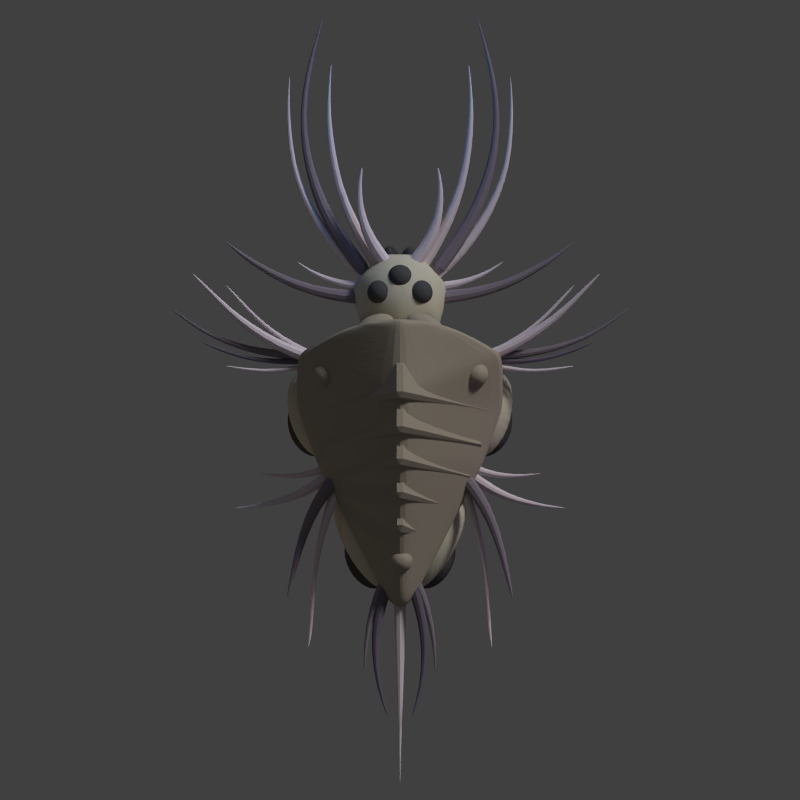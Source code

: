 # Source: archon2-1.blend  (saved by Blender 2.79.0; exported with 4.5.12 LTS)
import bpy
from mathutils import Matrix  # noqa: F401  (used for matrix-valued properties, if any)

bpy.ops.wm.read_factory_settings(use_empty=True)
scene = bpy.context.scene
scene.name = 'Scene'

# ---- collections
col_collection_1 = bpy.data.collections.new('Collection 1'); scene.collection.children.link(col_collection_1)

# ---- materials (node trees are filled in below, after node groups)
mat_material_003 = bpy.data.materials.new('Material.003')
mat_material_003.alpha_threshold = 0.0
mat_material_003.use_transparent_shadow = False
mat_material_003.diffuse_color = (0.1659, 0.14, 0.1902, 1.0)
mat_material_003.roughness = 0.5
mat_material_003.line_color = (0.0, 0.0, 0.0, 1.0)
mat_material_002 = bpy.data.materials.new('Material.002')
mat_material_002.alpha_threshold = 0.0
mat_material_002.use_transparent_shadow = False
mat_material_002.diffuse_color = (0.8, 0.694, 0.7599, 1.0)
mat_material_002.roughness = 0.5
mat_material_002.line_color = (0.0, 0.0, 0.0, 1.0)
mat_material_004 = bpy.data.materials.new('Material.004')
mat_material_004.alpha_threshold = 0.0
mat_material_004.use_transparent_shadow = False
mat_material_004.diffuse_color = (0.4109, 0.3562, 0.2795, 1.0)
mat_material_004.roughness = 0.5
mat_material_004.line_color = (0.0, 0.0, 0.0, 1.0)
mat_material_005 = bpy.data.materials.new('Material.005')
mat_material_005.alpha_threshold = 0.0
mat_material_005.use_transparent_shadow = False
mat_material_005.diffuse_color = (0.08714, 0.08714, 0.08714, 1.0)
mat_material_005.roughness = 0.5
mat_material_005.line_color = (0.0, 0.0, 0.0, 1.0)
mat_material = bpy.data.materials.new('Material')
mat_material.alpha_threshold = 0.0
mat_material.use_transparent_shadow = False
mat_material.diffuse_color = (0.6383, 0.5961, 0.4698, 1.0)
mat_material.roughness = 0.5
mat_material.line_color = (0.0, 0.0, 0.0, 1.0)
mat_material_001 = bpy.data.materials.new('Material.001')
mat_material_001.alpha_threshold = 0.0
mat_material_001.use_transparent_shadow = False
mat_material_001.diffuse_color = (0.2517, 0.2116, 0.2529, 1.0)
mat_material_001.roughness = 0.5
mat_material_001.line_color = (0.0, 0.0, 0.0, 1.0)

# ---- material node trees

# ---- world
world_world = bpy.data.worlds.new('World'); scene.world = world_world
world_world.color = (0.05088, 0.05088, 0.05088)
world_world.use_sun_shadow = False
world_world.sun_shadow_jitter_overblur = 0.0
world_world.cycles.sampling_method = 'NONE'
world_world.cycles.sample_map_resolution = 256

# ---- cameras
cam_camera = bpy.data.cameras.new('Camera')
cam_camera.type = 'ORTHO'
cam_camera.clip_end = 100.0
cam_camera.lens = 35.0
cam_camera.sensor_width = 32.0
cam_camera.sensor_height = 18.0
cam_camera.ortho_scale = 16.0
cam_camera.dof.focus_distance = 0.0
cam_camera.dof.aperture_fstop = 128.0

# ---- lights
light_point_003 = bpy.data.lights.new('Point.003', 'POINT')
light_point_003.color = (0.7737, 0.8303, 1.0)
light_point_003.transmission_factor = 0.0
light_point_003.energy = 70.0
light_point_003.shadow_buffer_clip_start = 0.5
light_point_003.shadow_soft_size = 0.1
light_point_003.shadow_maximum_resolution = 0.006
light_point_003.use_absolute_resolution = True
light_point_003.cycles.use_multiple_importance_sampling = False
light_point_002 = bpy.data.lights.new('Point.002', 'POINT')
light_point_002.color = (0.6921, 0.0, 1.0)
light_point_002.transmission_factor = 0.0
light_point_002.energy = 20.0
light_point_002.shadow_buffer_clip_start = 0.5
light_point_002.shadow_soft_size = 0.1
light_point_002.shadow_maximum_resolution = 0.006
light_point_002.use_absolute_resolution = True
light_point_002.cycles.use_multiple_importance_sampling = False
light_point_001 = bpy.data.lights.new('Point.001', 'POINT')
light_point_001.color = (0.0, 0.3452, 1.0)
light_point_001.transmission_factor = 0.0
light_point_001.energy = 100.0
light_point_001.shadow_buffer_clip_start = 0.5
light_point_001.shadow_soft_size = 0.1
light_point_001.shadow_maximum_resolution = 0.006
light_point_001.use_absolute_resolution = True
light_point_001.cycles.use_multiple_importance_sampling = False
light_point = bpy.data.lights.new('Point', 'POINT')
light_point.color = (1.0, 0.4909, 0.0)
light_point.transmission_factor = 0.0
light_point.shadow_buffer_clip_start = 0.5
light_point.shadow_soft_size = 0.1
light_point.shadow_maximum_resolution = 0.006
light_point.use_absolute_resolution = True
light_point.cycles.use_multiple_importance_sampling = False
light_sun = bpy.data.lights.new('Sun', 'SUN')
light_sun.transmission_factor = 0.0
light_sun.angle = 0.1993
light_sun.energy = 1.5
light_sun.shadow_buffer_clip_start = 0.5
light_sun.shadow_soft_size = 0.1
light_sun.shadow_cascade_max_distance = 1000.0
light_sun.cycles.use_multiple_importance_sampling = False

# ---- meshes
me_cylinder_016 = bpy.data.meshes.new('Cylinder.016')
me_cylinder_016.from_pydata([(1.204, -1.168, 0.1155), (0.9781, -1.119, 0.1155), (1.181, -1.275, 0.03568), (0.9551, -1.227, 0.03568), (1.19, -1.234, -0.09341), (0.9639, -1.186, -0.09341), (1.218, -1.101, -0.09341), (0.9924, -1.053, -0.09341), (1.227, -1.06, 0.03568), (1.001, -1.012, 0.03568), (1.694, -1.257, 0.1085), (1.684, -1.36, 0.03353), (1.688, -1.321, -0.08778), (1.7, -1.194, -0.08778), (1.704, -1.155, 0.03353), (2.21, -1.299, 0.08539), (2.21, -1.38, 0.02639), (2.21, -1.349, -0.06908), (2.209, -1.249, -0.06908), (2.209, -1.218, 0.02639), (2.698, -1.273, 0.06141), (2.707, -1.33, 0.01898), (2.704, -1.308, -0.04968), (2.692, -1.237, -0.04968), (2.688, -1.215, 0.01898), (3.121, -1.204, 0.04472), (3.131, -1.245, 0.01382), (3.127, -1.229, -0.03618), (3.115, -1.178, -0.03618), (3.111, -1.163, 0.01382), (3.571, -1.052, 0.04472), (3.588, -1.091, 0.01382), (3.581, -1.076, -0.03618), (3.561, -1.028, -0.03618), (3.554, -1.013, 0.01382), (3.942, -0.8918, 0.009779), (3.946, -0.9003, 0.003023), (3.945, -0.8971, -0.007907), (3.94, -0.8865, -0.007907), (3.939, -0.8832, 0.003023)], [], [(0, 1, 3, 2), (2, 3, 5, 4), (4, 5, 7, 6), (3, 1, 9, 7, 5), (8, 9, 1, 0), (6, 7, 9, 8), (8, 0, 10, 14), (14, 10, 15, 19), (6, 8, 14, 13), (4, 6, 13, 12), (2, 4, 12, 11), (0, 2, 11, 10), (19, 15, 20, 24), (13, 14, 19, 18), (12, 13, 18, 17), (11, 12, 17, 16), (10, 11, 16, 15), (24, 20, 25, 29), (18, 19, 24, 23), (17, 18, 23, 22), (16, 17, 22, 21), (15, 16, 21, 20), (29, 25, 30, 34), (23, 24, 29, 28), (22, 23, 28, 27), (21, 22, 27, 26), (20, 21, 26, 25), (34, 30, 35, 39), (28, 29, 34, 33), (27, 28, 33, 32), (26, 27, 32, 31), (25, 26, 31, 30), (35, 36, 37, 38, 39), (33, 34, 39, 38), (32, 33, 38, 37), (31, 32, 37, 36), (30, 31, 36, 35)])
me_cylinder_016.materials.append(mat_material_003)
me_cylinder_016.use_remesh_preserve_volume = False
me_cylinder_016.use_remesh_preserve_attributes = False
me_cylinder_016.use_mirror_vertex_groups = False
me_cylinder_016.update()
me_cylinder_015 = bpy.data.meshes.new('Cylinder.015')
me_cylinder_015.from_pydata([(-9.938e-09, -3.765, 0.1663), (-9.938e-09, -4.097, 0.1663), (0.1582, -3.765, 0.05139), (0.1582, -4.097, 0.05139), (0.09776, -3.765, -0.1346), (0.09776, -4.097, -0.1346), (-0.09776, -3.765, -0.1346), (-0.09776, -4.097, -0.1346), (-0.1582, -3.765, 0.05139), (-0.1582, -4.097, 0.05139), (-1.037e-08, -4.589, 0.1573), (0.1496, -4.589, 0.04861), (0.09246, -4.589, -0.1273), (-0.09246, -4.589, -0.1273), (-0.1496, -4.589, 0.04861), (-1.301e-08, -5.477, 0.1019), (0.09691, -5.477, 0.03149), (0.05989, -5.477, -0.08243), (-0.05989, -5.477, -0.08243), (-0.09691, -5.477, 0.03149), (-1.547e-08, -6.932, 0.02786), (0.02649, -6.932, 0.008608), (0.01637, -6.932, -0.02254), (-0.01637, -6.932, -0.02254), (-0.02649, -6.932, 0.008608), (-1.604e-08, -7.726, 0.0106), (0.01008, -7.726, 0.003281), (0.006228, -7.726, -0.008566), (-0.006228, -7.726, -0.008566), (-0.01008, -7.726, 0.003281)], [], [(0, 1, 3, 2), (2, 3, 5, 4), (4, 5, 7, 6), (1, 9, 14, 10), (8, 9, 1, 0), (6, 7, 9, 8), (0, 2, 4, 6, 8), (10, 14, 19, 15), (9, 7, 13, 14), (7, 5, 12, 13), (5, 3, 11, 12), (3, 1, 10, 11), (15, 19, 24, 20), (14, 13, 18, 19), (13, 12, 17, 18), (12, 11, 16, 17), (11, 10, 15, 16), (20, 24, 29, 25), (19, 18, 23, 24), (18, 17, 22, 23), (17, 16, 21, 22), (16, 15, 20, 21), (26, 25, 29, 28, 27), (24, 23, 28, 29), (23, 22, 27, 28), (22, 21, 26, 27), (21, 20, 25, 26)])
me_cylinder_015.materials.append(mat_material_002)
me_cylinder_015.use_remesh_preserve_volume = False
me_cylinder_015.use_remesh_preserve_attributes = False
me_cylinder_015.use_mirror_vertex_groups = False
me_cylinder_015.update()
me_cylinder_014 = bpy.data.meshes.new('Cylinder.014')
me_cylinder_014.from_pydata([(0.2222, -3.527, 0.1631), (0.3099, -3.841, 0.1631), (0.3716, -3.485, 0.0504), (0.4593, -3.799, 0.0504), (0.3145, -3.501, -0.1319), (0.4022, -3.815, -0.1319), (0.1299, -3.553, -0.1319), (0.2175, -3.867, -0.1319), (0.0728, -3.569, 0.0504), (0.1605, -3.883, 0.0504), (0.4611, -4.418, 0.1332), (0.5869, -4.403, 0.04116), (0.5388, -4.408, -0.1078), (0.3834, -4.428, -0.1078), (0.3354, -4.434, 0.04116), (0.5092, -5.008, 0.09715), (0.6012, -5.016, 0.03002), (0.5661, -5.013, -0.07859), (0.4523, -5.003, -0.07859), (0.4172, -4.999, 0.03002), (0.445, -5.717, 0.05266), (0.4926, -5.732, 0.01627), (0.4744, -5.726, -0.0426), (0.4156, -5.707, -0.0426), (0.3975, -5.701, 0.01627), (0.223, -6.389, 0.01933), (0.2405, -6.395, 0.005975), (0.2338, -6.392, -0.01564), (0.2123, -6.385, -0.01564), (0.2056, -6.383, 0.005975)], [], [(0, 1, 3, 2), (2, 3, 5, 4), (4, 5, 7, 6), (1, 9, 14, 10), (8, 9, 1, 0), (6, 7, 9, 8), (0, 2, 4, 6, 8), (10, 14, 19, 15), (9, 7, 13, 14), (7, 5, 12, 13), (5, 3, 11, 12), (3, 1, 10, 11), (15, 19, 24, 20), (14, 13, 18, 19), (13, 12, 17, 18), (12, 11, 16, 17), (11, 10, 15, 16), (20, 24, 29, 25), (19, 18, 23, 24), (18, 17, 22, 23), (17, 16, 21, 22), (16, 15, 20, 21), (26, 25, 29, 28, 27), (24, 23, 28, 29), (23, 22, 27, 28), (22, 21, 26, 27), (21, 20, 25, 26)])
me_cylinder_014.materials.append(mat_material_003)
me_cylinder_014.use_remesh_preserve_volume = False
me_cylinder_014.use_remesh_preserve_attributes = False
me_cylinder_014.use_mirror_vertex_groups = False
me_cylinder_014.update()
me_sphere_010 = bpy.data.meshes.new('Sphere.010')
me_sphere_010.from_pydata([(0.3306, -2.443, 1.127), (0.1944, -2.399, 1.075), (0.07132, -2.359, 0.9072), (0.1944, -2.399, 0.7392), (0.3306, -2.443, 0.6878), (0.4914, -2.495, 0.6697), (0.413, -2.395, 1.127), (0.3466, -2.31, 1.075), (0.3022, -2.253, 0.9981), (0.2866, -2.233, 0.9072), (0.3022, -2.253, 0.8163), (0.3466, -2.31, 0.7392), (0.413, -2.395, 0.6878), (0.4914, -2.495, 1.145), (0.5544, -2.422, 1.127), (0.6078, -2.36, 1.075), (0.6435, -2.319, 0.9981), (0.6561, -2.305, 0.9072), (0.6435, -2.319, 0.8163), (0.6078, -2.36, 0.7392), (0.5544, -2.422, 0.6878), (0.6484, -2.504, 1.127), (0.7814, -2.512, 1.075), (0.8703, -2.517, 0.9981), (0.9016, -2.519, 0.9072), (0.8703, -2.517, 0.8163), (0.7814, -2.512, 0.7392), (0.6484, -2.504, 0.6878), (0.6241, -2.579, 1.127), (0.7366, -2.651, 1.075), (0.8118, -2.698, 0.9981), (0.8382, -2.715, 0.9072), (0.8118, -2.698, 0.8163), (0.7366, -2.651, 0.7392), (0.6241, -2.579, 0.6878), (0.4999, -2.591, 1.127), (0.5071, -2.672, 1.075), (0.512, -2.726, 0.9981), (0.5137, -2.745, 0.9072), (0.512, -2.726, 0.8163), (0.5071, -2.672, 0.7392), (0.4999, -2.591, 0.6878), (0.3693, -2.53, 1.127), (0.2658, -2.56, 1.075), (0.1967, -2.58, 0.9981), (0.1724, -2.587, 0.9072), (0.1967, -2.58, 0.8163), (0.2658, -2.56, 0.7392), (0.3693, -2.53, 0.6878), (0.1033, -2.369, 0.9981), (0.1033, -2.369, 0.8163)], [], [(4, 3, 11, 12), (1, 0, 6, 7), (12, 11, 19, 20), (11, 10, 18, 19), (10, 9, 17, 18), (9, 8, 16, 17), (8, 7, 15, 16), (7, 6, 14, 15), (20, 19, 26, 27), (19, 18, 25, 26), (18, 17, 24, 25), (17, 16, 23, 24), (16, 15, 22, 23), (15, 14, 21, 22), (27, 26, 33, 34), (26, 25, 32, 33), (25, 24, 31, 32), (24, 23, 30, 31), (23, 22, 29, 30), (22, 21, 28, 29), (34, 33, 40, 41), (33, 32, 39, 40), (32, 31, 38, 39), (31, 30, 37, 38), (30, 29, 36, 37), (29, 28, 35, 36), (41, 40, 47, 48), (40, 39, 46, 47), (39, 38, 45, 46), (38, 37, 44, 45), (37, 36, 43, 44), (36, 35, 42, 43), (5, 4, 12), (3, 50, 10, 11), (50, 2, 9, 10), (2, 49, 8, 9), (49, 1, 7, 8), (0, 13, 6), (5, 12, 20), (6, 13, 14), (5, 20, 27), (14, 13, 21), (5, 27, 34), (21, 13, 28), (5, 34, 41), (28, 13, 35), (5, 41, 48), (35, 13, 42), (5, 48, 4), (48, 47, 3, 4), (47, 46, 50, 3), (46, 45, 2, 50), (45, 44, 49, 2), (44, 43, 1, 49), (43, 42, 0, 1), (42, 13, 0)])
me_sphere_010.materials.append(mat_material_004)
me_sphere_010.use_remesh_preserve_volume = False
me_sphere_010.use_remesh_preserve_attributes = False
me_sphere_010.use_mirror_vertex_groups = False
me_sphere_010.update()
me_sphere_009 = bpy.data.meshes.new('Sphere.009')
me_sphere_009.from_pydata([(-0.03183, 0.6657, 2.247), (-0.3259, 0.8028, 2.03), (-0.5913, 0.9266, 1.323), (-0.3259, 0.8028, 0.6159), (-0.03183, 0.6657, 0.3991), (0.315, 0.504, 0.323), (0.1708, 0.7594, 2.247), (0.04859, 0.9759, 2.03), (-0.03308, 1.121, 1.706), (-0.06175, 1.171, 1.323), (-0.03308, 1.121, 0.9403), (0.04859, 0.9759, 0.6159), (0.1708, 0.7594, 0.3991), (0.315, 0.504, 2.323), (0.482, 0.6607, 2.247), (0.6237, 0.7936, 2.03), (0.7183, 0.8824, 1.706), (0.7515, 0.9136, 1.323), (0.7183, 0.8824, 0.9403), (0.6237, 0.7936, 0.6159), (0.482, 0.6607, 0.3991), (0.6675, 0.444, 2.247), (0.9663, 0.3932, 2.03), (1.166, 0.3593, 1.706), (1.236, 0.3474, 1.323), (1.166, 0.3593, 0.9403), (0.9663, 0.3932, 0.6159), (0.6675, 0.444, 0.3991), (0.5875, 0.2725, 2.247), (0.8185, 0.07627, 2.03), (0.9728, -0.05486, 1.706), (1.027, -0.1009, 1.323), (0.9728, -0.05486, 0.9403), (0.8185, 0.07627, 0.6159), (0.5875, 0.2725, 0.3991), (0.3023, 0.2753, 2.247), (0.2915, 0.08139, 2.03), (0.2844, -0.04816, 1.706), (0.2818, -0.09365, 1.323), (0.2844, -0.04816, 0.9403), (0.2915, 0.08139, 0.6159), (0.3023, 0.2753, 0.3991), (0.02668, 0.4503, 2.247), (-0.2177, 0.4047, 2.03), (-0.3811, 0.3743, 1.706), (-0.4384, 0.3636, 1.323), (-0.3811, 0.3743, 0.9403), (-0.2177, 0.4047, 0.6159), (0.02668, 0.4503, 0.3991), (-0.5223, 0.8944, 1.706), (-0.5223, 0.8944, 0.9403)], [], [(4, 3, 11, 12), (1, 0, 6, 7), (12, 11, 19, 20), (11, 10, 18, 19), (10, 9, 17, 18), (9, 8, 16, 17), (8, 7, 15, 16), (7, 6, 14, 15), (20, 19, 26, 27), (19, 18, 25, 26), (18, 17, 24, 25), (17, 16, 23, 24), (16, 15, 22, 23), (15, 14, 21, 22), (27, 26, 33, 34), (26, 25, 32, 33), (25, 24, 31, 32), (24, 23, 30, 31), (23, 22, 29, 30), (22, 21, 28, 29), (34, 33, 40, 41), (33, 32, 39, 40), (32, 31, 38, 39), (31, 30, 37, 38), (30, 29, 36, 37), (29, 28, 35, 36), (41, 40, 47, 48), (40, 39, 46, 47), (39, 38, 45, 46), (38, 37, 44, 45), (37, 36, 43, 44), (36, 35, 42, 43), (5, 4, 12), (3, 50, 10, 11), (50, 2, 9, 10), (2, 49, 8, 9), (49, 1, 7, 8), (0, 13, 6), (5, 12, 20), (6, 13, 14), (5, 20, 27), (14, 13, 21), (5, 27, 34), (21, 13, 28), (5, 34, 41), (28, 13, 35), (5, 41, 48), (35, 13, 42), (5, 48, 4), (48, 47, 3, 4), (47, 46, 50, 3), (46, 45, 2, 50), (45, 44, 49, 2), (44, 43, 1, 49), (43, 42, 0, 1), (42, 13, 0)])
me_sphere_009.polygons.foreach_set('use_smooth', [True] * 56)
me_sphere_009.materials.append(mat_material_005)
me_sphere_009.use_remesh_preserve_volume = False
me_sphere_009.use_remesh_preserve_attributes = False
me_sphere_009.use_mirror_vertex_groups = False
me_sphere_009.update()
me_sphere_008 = bpy.data.meshes.new('Sphere.008')
me_sphere_008.from_pydata([(0.5623, 5.04, 2.247), (0.2379, 5.04, 2.03), (-0.05501, 5.04, 1.323), (0.2379, 5.04, 0.6159), (0.5623, 5.04, 0.3991), (0.945, 5.04, 0.323), (0.7064, 5.339, 2.247), (0.5041, 5.593, 2.03), (0.369, 5.762, 1.706), (0.3215, 5.822, 1.323), (0.369, 5.762, 0.9403), (0.5041, 5.593, 0.6159), (0.7064, 5.339, 0.3991), (0.945, 5.04, 2.323), (1.03, 5.413, 2.247), (1.102, 5.729, 2.03), (1.151, 5.941, 1.706), (1.168, 6.015, 1.323), (1.151, 5.941, 0.9403), (1.102, 5.729, 0.6159), (1.03, 5.413, 0.3991), (1.29, 5.206, 2.247), (1.582, 5.347, 2.03), (1.777, 5.441, 1.706), (1.846, 5.474, 1.323), (1.777, 5.441, 0.9403), (1.582, 5.347, 0.6159), (1.29, 5.206, 0.3991), (1.29, 4.874, 2.247), (1.582, 4.733, 2.03), (1.777, 4.639, 1.706), (1.846, 4.606, 1.323), (1.777, 4.639, 0.9403), (1.582, 4.733, 0.6159), (1.29, 4.874, 0.3991), (1.03, 4.667, 2.247), (1.102, 4.351, 2.03), (1.151, 4.139, 1.706), (1.168, 4.065, 1.323), (1.151, 4.139, 0.9403), (1.102, 4.351, 0.6159), (1.03, 4.667, 0.3991), (0.7064, 4.741, 2.247), (0.5041, 4.487, 2.03), (0.369, 4.318, 1.706), (0.3215, 4.258, 1.323), (0.369, 4.318, 0.9403), (0.5041, 4.487, 0.6159), (0.7064, 4.741, 0.3991), (0.02111, 5.04, 1.706), (0.02111, 5.04, 0.9403)], [], [(4, 3, 11, 12), (1, 0, 6, 7), (12, 11, 19, 20), (11, 10, 18, 19), (10, 9, 17, 18), (9, 8, 16, 17), (8, 7, 15, 16), (7, 6, 14, 15), (20, 19, 26, 27), (19, 18, 25, 26), (18, 17, 24, 25), (17, 16, 23, 24), (16, 15, 22, 23), (15, 14, 21, 22), (27, 26, 33, 34), (26, 25, 32, 33), (25, 24, 31, 32), (24, 23, 30, 31), (23, 22, 29, 30), (22, 21, 28, 29), (34, 33, 40, 41), (33, 32, 39, 40), (32, 31, 38, 39), (31, 30, 37, 38), (30, 29, 36, 37), (29, 28, 35, 36), (41, 40, 47, 48), (40, 39, 46, 47), (39, 38, 45, 46), (38, 37, 44, 45), (37, 36, 43, 44), (36, 35, 42, 43), (5, 4, 12), (3, 50, 10, 11), (50, 2, 9, 10), (2, 49, 8, 9), (49, 1, 7, 8), (0, 13, 6), (5, 12, 20), (6, 13, 14), (5, 20, 27), (14, 13, 21), (5, 27, 34), (21, 13, 28), (5, 34, 41), (28, 13, 35), (5, 41, 48), (35, 13, 42), (5, 48, 4), (48, 47, 3, 4), (47, 46, 50, 3), (46, 45, 2, 50), (45, 44, 49, 2), (44, 43, 1, 49), (43, 42, 0, 1), (42, 13, 0)])
me_sphere_008.polygons.foreach_set('use_smooth', [True] * 56)
me_sphere_008.materials.append(mat_material_004)
me_sphere_008.use_remesh_preserve_volume = False
me_sphere_008.use_remesh_preserve_attributes = False
me_sphere_008.use_mirror_vertex_groups = False
me_sphere_008.update()
me_sphere_007 = bpy.data.meshes.new('Sphere.007')
me_sphere_007.from_pydata([(-0.3827, 0.0, 0.9239), (-0.7071, 0.0, 0.7071), (-1.0, 0.0, -4.371e-08), (-0.7071, 0.0, -0.7071), (-0.3827, 0.0, -0.9239), (-1.51e-07, 0.0, -1.0), (-0.2386, 0.2992, 0.9239), (-0.4409, 0.5528, 0.7071), (-0.576, 0.7223, 0.3827), (-0.6235, 0.7818, -4.371e-08), (-0.576, 0.7223, -0.3827), (-0.4409, 0.5528, -0.7071), (-0.2386, 0.2992, -0.9239), (-1.846e-07, -1.472e-07, 1.0), (0.08515, 0.3731, 0.9239), (0.1573, 0.6894, 0.7071), (0.2056, 0.9007, 0.3827), (0.2225, 0.9749, -4.371e-08), (0.2056, 0.9007, -0.3827), (0.1573, 0.6894, -0.7071), (0.08515, 0.3731, -0.9239), (0.3448, 0.166, 0.9239), (0.6371, 0.3068, 0.7071), (0.8324, 0.4009, 0.3827), (0.901, 0.4339, -4.371e-08), (0.8324, 0.4009, -0.3827), (0.6371, 0.3068, -0.7071), (0.3448, 0.166, -0.9239), (0.3448, -0.166, 0.9239), (0.6371, -0.3068, 0.7071), (0.8324, -0.4009, 0.3827), (0.901, -0.4339, -4.371e-08), (0.8324, -0.4009, -0.3827), (0.6371, -0.3068, -0.7071), (0.3448, -0.166, -0.9239), (0.08515, -0.3731, 0.9239), (0.1573, -0.6894, 0.7071), (0.2056, -0.9007, 0.3827), (0.2225, -0.9749, -4.371e-08), (0.2056, -0.9007, -0.3827), (0.1573, -0.6894, -0.7071), (0.08515, -0.3731, -0.9239), (-0.2386, -0.2992, 0.9239), (-0.4409, -0.5528, 0.7071), (-0.576, -0.7223, 0.3827), (-0.6235, -0.7818, -4.371e-08), (-0.576, -0.7223, -0.3827), (-0.4409, -0.5528, -0.7071), (-0.2386, -0.2992, -0.9239), (-0.9239, 3.096e-08, 0.3827), (-0.9239, 3.096e-08, -0.3827)], [], [(4, 3, 11, 12), (1, 0, 6, 7), (12, 11, 19, 20), (11, 10, 18, 19), (10, 9, 17, 18), (9, 8, 16, 17), (8, 7, 15, 16), (7, 6, 14, 15), (20, 19, 26, 27), (19, 18, 25, 26), (18, 17, 24, 25), (17, 16, 23, 24), (16, 15, 22, 23), (15, 14, 21, 22), (27, 26, 33, 34), (26, 25, 32, 33), (25, 24, 31, 32), (24, 23, 30, 31), (23, 22, 29, 30), (22, 21, 28, 29), (34, 33, 40, 41), (33, 32, 39, 40), (32, 31, 38, 39), (31, 30, 37, 38), (30, 29, 36, 37), (29, 28, 35, 36), (41, 40, 47, 48), (40, 39, 46, 47), (39, 38, 45, 46), (38, 37, 44, 45), (37, 36, 43, 44), (36, 35, 42, 43), (5, 4, 12), (3, 50, 10, 11), (50, 2, 9, 10), (2, 49, 8, 9), (49, 1, 7, 8), (0, 13, 6), (5, 12, 20), (6, 13, 14), (5, 20, 27), (14, 13, 21), (5, 27, 34), (21, 13, 28), (5, 34, 41), (28, 13, 35), (5, 41, 48), (35, 13, 42), (5, 48, 4), (48, 47, 3, 4), (47, 46, 50, 3), (46, 45, 2, 50), (45, 44, 49, 2), (44, 43, 1, 49), (43, 42, 0, 1), (42, 13, 0)])
me_sphere_007.polygons.foreach_set('use_smooth', [True] * 56)
me_sphere_007.materials.append(mat_material_004)
me_sphere_007.use_remesh_preserve_volume = False
me_sphere_007.use_remesh_preserve_attributes = False
me_sphere_007.use_mirror_vertex_groups = False
me_sphere_007.update()
me_sphere_006 = bpy.data.meshes.new('Sphere.006')
me_sphere_006.from_pydata([(1.837, -2.241, -0.1467), (1.904, -2.01, -0.2675), (1.965, -1.802, -0.6615), (1.904, -2.01, -1.055), (1.837, -2.241, -1.176), (1.758, -2.514, -1.219), (1.968, -2.387, -0.1467), (2.147, -2.279, -0.2675), (2.266, -2.207, -0.4483), (2.308, -2.182, -0.6615), (2.266, -2.207, -0.8747), (2.147, -2.279, -1.055), (1.968, -2.387, -1.176), (1.758, -2.514, -0.1043), (1.941, -2.628, -0.1467), (2.096, -2.724, -0.2675), (2.2, -2.789, -0.4483), (2.236, -2.811, -0.6615), (2.2, -2.789, -0.8747), (2.096, -2.724, -1.055), (1.941, -2.628, -1.176), (1.776, -2.783, -0.1467), (1.791, -3.011, -0.2675), (1.801, -3.163, -0.4483), (1.805, -3.217, -0.6615), (1.801, -3.163, -0.8747), (1.791, -3.011, -1.055), (1.776, -2.783, -1.176), (1.597, -2.735, -0.1467), (1.461, -2.923, -0.2675), (1.369, -3.049, -0.4483), (1.337, -3.093, -0.6615), (1.369, -3.049, -0.8747), (1.461, -2.923, -1.055), (1.597, -2.735, -1.176), (1.539, -2.521, -0.1467), (1.354, -2.527, -0.2675), (1.23, -2.531, -0.4483), (1.187, -2.533, -0.6615), (1.23, -2.531, -0.8747), (1.354, -2.527, -1.055), (1.539, -2.521, -1.176), (1.646, -2.301, -0.1467), (1.551, -2.121, -0.2675), (1.488, -2.0, -0.4483), (1.466, -1.958, -0.6615), (1.488, -2.0, -0.8747), (1.551, -2.121, -1.055), (1.646, -2.301, -1.176), (1.949, -1.856, -0.4483), (1.949, -1.856, -0.8747), (0.8028, -5.003, -0.2462), (0.9065, -4.807, -0.3437), (1.0, -4.629, -0.6615), (0.9065, -4.807, -0.9793), (0.8028, -5.003, -1.077), (0.6804, -5.235, -1.111), (0.8742, -5.145, -0.2462), (1.038, -5.069, -0.3437), (1.148, -5.017, -0.4895), (1.187, -5.0, -0.6615), (1.148, -5.017, -0.8335), (1.038, -5.069, -0.9793), (0.8742, -5.145, -1.077), (0.6804, -5.235, -0.212), (0.7997, -5.355, -0.2462), (0.9008, -5.456, -0.3437), (0.9684, -5.523, -0.4895), (0.9921, -5.547, -0.6615), (0.9684, -5.523, -0.8335), (0.9008, -5.456, -0.9793), (0.7997, -5.355, -1.077), (0.6353, -5.474, -0.2462), (0.5971, -5.677, -0.3437), (0.5716, -5.812, -0.4895), (0.5627, -5.86, -0.6615), (0.5716, -5.812, -0.8335), (0.5971, -5.677, -0.9793), (0.6353, -5.474, -1.077), (0.5049, -5.414, -0.2462), (0.3562, -5.565, -0.3437), (0.2568, -5.667, -0.4895), (0.2219, -5.702, -0.6615), (0.2568, -5.667, -0.8335), (0.3562, -5.565, -0.9793), (0.5049, -5.414, -1.077), (0.5066, -5.219, -0.2462), (0.3593, -5.205, -0.3437), (0.2609, -5.196, -0.4895), (0.2264, -5.193, -0.6615), (0.2609, -5.196, -0.8335), (0.3593, -5.205, -0.9793), (0.5066, -5.219, -1.077), (0.6392, -5.036, -0.2462), (0.6043, -4.868, -0.3437), (0.5809, -4.755, -0.4895), (0.5727, -4.715, -0.6615), (0.5809, -4.755, -0.8335), (0.6043, -4.868, -0.9793), (0.6392, -5.036, -1.077), (0.9758, -4.676, -0.4895), (0.9758, -4.676, -0.8335)], [], [(4, 3, 11, 12), (1, 0, 6, 7), (12, 11, 19, 20), (11, 10, 18, 19), (10, 9, 17, 18), (9, 8, 16, 17), (8, 7, 15, 16), (7, 6, 14, 15), (20, 19, 26, 27), (19, 18, 25, 26), (18, 17, 24, 25), (17, 16, 23, 24), (16, 15, 22, 23), (15, 14, 21, 22), (27, 26, 33, 34), (26, 25, 32, 33), (25, 24, 31, 32), (24, 23, 30, 31), (23, 22, 29, 30), (22, 21, 28, 29), (34, 33, 40, 41), (33, 32, 39, 40), (32, 31, 38, 39), (31, 30, 37, 38), (30, 29, 36, 37), (29, 28, 35, 36), (41, 40, 47, 48), (40, 39, 46, 47), (39, 38, 45, 46), (38, 37, 44, 45), (37, 36, 43, 44), (36, 35, 42, 43), (5, 4, 12), (3, 50, 10, 11), (50, 2, 9, 10), (2, 49, 8, 9), (49, 1, 7, 8), (0, 13, 6), (5, 12, 20), (6, 13, 14), (5, 20, 27), (14, 13, 21), (5, 27, 34), (21, 13, 28), (5, 34, 41), (28, 13, 35), (5, 41, 48), (35, 13, 42), (5, 48, 4), (48, 47, 3, 4), (47, 46, 50, 3), (46, 45, 2, 50), (45, 44, 49, 2), (44, 43, 1, 49), (43, 42, 0, 1), (42, 13, 0), (55, 54, 62, 63), (52, 51, 57, 58), (63, 62, 70, 71), (62, 61, 69, 70), (61, 60, 68, 69), (60, 59, 67, 68), (59, 58, 66, 67), (58, 57, 65, 66), (71, 70, 77, 78), (70, 69, 76, 77), (69, 68, 75, 76), (68, 67, 74, 75), (67, 66, 73, 74), (66, 65, 72, 73), (78, 77, 84, 85), (77, 76, 83, 84), (76, 75, 82, 83), (75, 74, 81, 82), (74, 73, 80, 81), (73, 72, 79, 80), (85, 84, 91, 92), (84, 83, 90, 91), (83, 82, 89, 90), (82, 81, 88, 89), (81, 80, 87, 88), (80, 79, 86, 87), (92, 91, 98, 99), (91, 90, 97, 98), (90, 89, 96, 97), (89, 88, 95, 96), (88, 87, 94, 95), (87, 86, 93, 94), (56, 55, 63), (54, 101, 61, 62), (101, 53, 60, 61), (53, 100, 59, 60), (100, 52, 58, 59), (51, 64, 57), (56, 63, 71), (57, 64, 65), (56, 71, 78), (65, 64, 72), (56, 78, 85), (72, 64, 79), (56, 85, 92), (79, 64, 86), (56, 92, 99), (86, 64, 93), (56, 99, 55), (99, 98, 54, 55), (98, 97, 101, 54), (97, 96, 53, 101), (96, 95, 100, 53), (95, 94, 52, 100), (94, 93, 51, 52), (93, 64, 51)])
me_sphere_006.materials.append(mat_material_005)
me_sphere_006.use_remesh_preserve_volume = False
me_sphere_006.use_remesh_preserve_attributes = False
me_sphere_006.use_mirror_vertex_groups = False
me_sphere_006.update()
me_sphere_005 = bpy.data.meshes.new('Sphere.005')
me_sphere_005.from_pydata([(1.847, -1.906, -0.1467), (1.939, -1.582, -0.2675), (2.022, -1.291, -0.6615), (1.939, -1.582, -1.055), (1.847, -1.906, -1.176), (1.739, -2.287, -1.219), (1.967, -2.095, -0.1467), (2.16, -1.932, -0.2675), (2.289, -1.823, -0.4483), (2.335, -1.785, -0.6615), (2.289, -1.823, -0.8747), (2.16, -1.932, -1.055), (1.967, -2.095, -1.176), (1.739, -2.287, -0.1043), (1.915, -2.429, -0.1467), (2.064, -2.549, -0.2675), (2.163, -2.629, -0.4483), (2.198, -2.657, -0.6615), (2.163, -2.629, -0.8747), (2.064, -2.549, -1.055), (1.915, -2.429, -1.176), (1.73, -2.656, -0.1467), (1.723, -2.968, -0.2675), (1.718, -3.177, -0.4483), (1.716, -3.251, -0.6615), (1.718, -3.177, -0.8747), (1.723, -2.968, -1.055), (1.73, -2.656, -1.176), (1.552, -2.605, -0.1467), (1.394, -2.875, -0.2675), (1.288, -3.055, -0.4483), (1.251, -3.118, -0.6615), (1.288, -3.055, -0.8747), (1.394, -2.875, -1.055), (1.552, -2.605, -1.176), (1.515, -2.315, -0.1467), (1.325, -2.338, -0.2675), (1.198, -2.354, -0.4483), (1.153, -2.36, -0.6615), (1.198, -2.354, -0.8747), (1.325, -2.338, -1.055), (1.515, -2.315, -1.176), (1.646, -2.004, -0.1467), (1.568, -1.763, -0.2675), (1.515, -1.603, -0.4483), (1.497, -1.547, -0.6615), (1.515, -1.603, -0.8747), (1.568, -1.763, -1.055), (1.646, -2.004, -1.176), (2.001, -1.367, -0.4483), (2.001, -1.367, -0.8747), (0.9752, -4.425, -0.05348), (1.161, -4.074, -0.1961), (1.329, -3.757, -0.6615), (1.161, -4.074, -1.127), (0.9752, -4.425, -1.27), (0.756, -4.838, -1.32), (1.005, -4.64, -0.05348), (1.216, -4.472, -0.1961), (1.357, -4.36, -0.4096), (1.407, -4.32, -0.6615), (1.357, -4.36, -0.9133), (1.216, -4.472, -1.127), (1.005, -4.64, -1.27), (0.756, -4.838, -0.003383), (0.8473, -5.005, -0.05348), (0.9248, -5.146, -0.1961), (0.9765, -5.24, -0.4096), (0.9947, -5.273, -0.6615), (0.9765, -5.24, -0.9133), (0.9248, -5.146, -1.127), (0.8473, -5.005, -1.27), (0.6208, -5.244, -0.05348), (0.5063, -5.588, -0.1961), (0.4297, -5.818, -0.4096), (0.4028, -5.899, -0.6615), (0.4297, -5.818, -0.9133), (0.5063, -5.588, -1.127), (0.6208, -5.244, -1.27), (0.4961, -5.178, -0.05348), (0.2758, -5.466, -0.1961), (0.1286, -5.658, -0.4096), (0.07688, -5.726, -0.6615), (0.1286, -5.658, -0.9133), (0.2758, -5.466, -1.127), (0.4961, -5.178, -1.27), (0.5671, -4.856, -0.05348), (0.4069, -4.871, -0.1961), (0.2999, -4.881, -0.4096), (0.2623, -4.885, -0.6615), (0.2999, -4.881, -0.9133), (0.4069, -4.871, -1.127), (0.5671, -4.856, -1.27), (0.7803, -4.521, -0.05348), (0.8009, -4.252, -0.1961), (0.8147, -4.072, -0.4096), (0.8195, -4.009, -0.6615), (0.8147, -4.072, -0.9133), (0.8009, -4.252, -1.127), (0.7803, -4.521, -1.27), (1.285, -3.84, -0.4096), (1.285, -3.84, -0.9133)], [], [(4, 3, 11, 12), (1, 0, 6, 7), (12, 11, 19, 20), (11, 10, 18, 19), (10, 9, 17, 18), (9, 8, 16, 17), (8, 7, 15, 16), (7, 6, 14, 15), (20, 19, 26, 27), (19, 18, 25, 26), (18, 17, 24, 25), (17, 16, 23, 24), (16, 15, 22, 23), (15, 14, 21, 22), (27, 26, 33, 34), (26, 25, 32, 33), (25, 24, 31, 32), (24, 23, 30, 31), (23, 22, 29, 30), (22, 21, 28, 29), (34, 33, 40, 41), (33, 32, 39, 40), (32, 31, 38, 39), (31, 30, 37, 38), (30, 29, 36, 37), (29, 28, 35, 36), (41, 40, 47, 48), (40, 39, 46, 47), (39, 38, 45, 46), (38, 37, 44, 45), (37, 36, 43, 44), (36, 35, 42, 43), (5, 4, 12), (3, 50, 10, 11), (50, 2, 9, 10), (2, 49, 8, 9), (49, 1, 7, 8), (0, 13, 6), (5, 12, 20), (6, 13, 14), (5, 20, 27), (14, 13, 21), (5, 27, 34), (21, 13, 28), (5, 34, 41), (28, 13, 35), (5, 41, 48), (35, 13, 42), (5, 48, 4), (48, 47, 3, 4), (47, 46, 50, 3), (46, 45, 2, 50), (45, 44, 49, 2), (44, 43, 1, 49), (43, 42, 0, 1), (42, 13, 0), (55, 54, 62, 63), (52, 51, 57, 58), (63, 62, 70, 71), (62, 61, 69, 70), (61, 60, 68, 69), (60, 59, 67, 68), (59, 58, 66, 67), (58, 57, 65, 66), (71, 70, 77, 78), (70, 69, 76, 77), (69, 68, 75, 76), (68, 67, 74, 75), (67, 66, 73, 74), (66, 65, 72, 73), (78, 77, 84, 85), (77, 76, 83, 84), (76, 75, 82, 83), (75, 74, 81, 82), (74, 73, 80, 81), (73, 72, 79, 80), (85, 84, 91, 92), (84, 83, 90, 91), (83, 82, 89, 90), (82, 81, 88, 89), (81, 80, 87, 88), (80, 79, 86, 87), (92, 91, 98, 99), (91, 90, 97, 98), (90, 89, 96, 97), (89, 88, 95, 96), (88, 87, 94, 95), (87, 86, 93, 94), (56, 55, 63), (54, 101, 61, 62), (101, 53, 60, 61), (53, 100, 59, 60), (100, 52, 58, 59), (51, 64, 57), (56, 63, 71), (57, 64, 65), (56, 71, 78), (65, 64, 72), (56, 78, 85), (72, 64, 79), (56, 85, 92), (79, 64, 86), (56, 92, 99), (86, 64, 93), (56, 99, 55), (99, 98, 54, 55), (98, 97, 101, 54), (97, 96, 53, 101), (96, 95, 100, 53), (95, 94, 52, 100), (94, 93, 51, 52), (93, 64, 51)])
me_sphere_005.materials.append(mat_material)
me_sphere_005.use_remesh_preserve_volume = False
me_sphere_005.use_remesh_preserve_attributes = False
me_sphere_005.use_mirror_vertex_groups = False
me_sphere_005.update()
me_cylinder_008 = bpy.data.meshes.new('Cylinder.008')
me_cylinder_008.from_pydata([(1.921, -0.9588, 0.1742), (1.595, -1.082, 0.1742), (1.979, -1.114, 0.05383), (1.654, -1.237, 0.05383), (1.957, -1.055, -0.1409), (1.631, -1.178, -0.1409), (1.884, -0.8631, -0.1409), (1.558, -0.9867, -0.1409), (1.862, -0.8039, 0.05383), (1.536, -0.9275, 0.05383), (2.514, -0.7335, 0.1497), (2.586, -0.8564, 0.04627), (2.559, -0.8095, -0.1211), (2.47, -0.6575, -0.1211), (2.442, -0.6105, 0.04627), (3.138, -0.339, 0.1307), (3.218, -0.4343, 0.0404), (3.187, -0.3979, -0.1058), (3.088, -0.28, -0.1058), (3.058, -0.2436, 0.0404), (3.574, 0.02565, 0.08613), (3.626, -0.03718, 0.02662), (3.606, -0.01318, -0.06968), (3.541, 0.06449, -0.06968), (3.521, 0.08849, 0.02662), (4.002, 0.4662, 0.06135), (4.041, 0.4261, 0.02147), (4.028, 0.4413, -0.04421), (3.98, 0.4909, -0.04492), (3.964, 0.5063, 0.02032), (4.391, 0.8716, 0.03272), (4.405, 0.8622, 0.02105), (4.4, 0.8658, 0.001772), (4.383, 0.8774, 0.00153), (4.378, 0.881, 0.02066)], [], [(0, 1, 3, 2), (2, 3, 5, 4), (4, 5, 7, 6), (3, 1, 9, 7, 5), (8, 9, 1, 0), (6, 7, 9, 8), (8, 0, 10, 14), (14, 10, 15, 19), (6, 8, 14, 13), (4, 6, 13, 12), (2, 4, 12, 11), (0, 2, 11, 10), (19, 15, 20, 24), (13, 14, 19, 18), (12, 13, 18, 17), (11, 12, 17, 16), (10, 11, 16, 15), (24, 20, 25, 29), (18, 19, 24, 23), (17, 18, 23, 22), (16, 17, 22, 21), (15, 16, 21, 20), (29, 25, 30, 34), (23, 24, 29, 28), (22, 23, 28, 27), (21, 22, 27, 26), (20, 21, 26, 25), (30, 31, 32, 33, 34), (28, 29, 34, 33), (27, 28, 33, 32), (26, 27, 32, 31), (25, 26, 31, 30)])
me_cylinder_008.materials.append(mat_material_002)
me_cylinder_008.use_remesh_preserve_volume = False
me_cylinder_008.use_remesh_preserve_attributes = False
me_cylinder_008.use_mirror_vertex_groups = False
me_cylinder_008.update()
me_cylinder_007 = bpy.data.meshes.new('Cylinder.007')
me_cylinder_007.from_pydata([(2.029, -1.113, 0.1155), (1.798, -1.125, 0.1155), (2.034, -1.223, 0.03568), (1.804, -1.234, 0.03568), (2.032, -1.181, -0.09341), (1.802, -1.192, -0.09341), (2.026, -1.046, -0.09341), (1.795, -1.057, -0.09341), (2.024, -1.004, 0.03568), (1.793, -1.015, 0.03568), (2.526, -1.074, 0.1085), (2.543, -1.176, 0.03353), (2.536, -1.137, -0.08778), (2.515, -1.011, -0.08778), (2.509, -0.9723, 0.03353), (3.035, -0.9817, 0.08539), (3.056, -1.06, 0.02639), (3.048, -1.03, -0.06908), (3.022, -0.9333, -0.06908), (3.013, -0.9034, 0.02639), (3.5, -0.8304, 0.06141), (3.523, -0.8837, 0.01898), (3.514, -0.8634, -0.04968), (3.485, -0.7975, -0.04968), (3.476, -0.7771, 0.01898), (3.891, -0.6551, 0.04472), (3.911, -0.6925, 0.01382), (3.903, -0.6782, -0.03618), (3.878, -0.632, -0.03618), (3.87, -0.6177, 0.01382), (4.287, -0.3924, 0.04472), (4.313, -0.4258, 0.01382), (4.303, -0.413, -0.03618), (4.27, -0.3718, -0.03618), (4.26, -0.359, 0.01382), (4.604, -0.1421, 0.009779), (4.61, -0.1494, 0.003023), (4.608, -0.1466, -0.007907), (4.601, -0.1376, -0.007907), (4.599, -0.1348, 0.003023)], [], [(0, 1, 3, 2), (2, 3, 5, 4), (4, 5, 7, 6), (3, 1, 9, 7, 5), (8, 9, 1, 0), (6, 7, 9, 8), (8, 0, 10, 14), (14, 10, 15, 19), (6, 8, 14, 13), (4, 6, 13, 12), (2, 4, 12, 11), (0, 2, 11, 10), (19, 15, 20, 24), (13, 14, 19, 18), (12, 13, 18, 17), (11, 12, 17, 16), (10, 11, 16, 15), (24, 20, 25, 29), (18, 19, 24, 23), (17, 18, 23, 22), (16, 17, 22, 21), (15, 16, 21, 20), (29, 25, 30, 34), (23, 24, 29, 28), (22, 23, 28, 27), (21, 22, 27, 26), (20, 21, 26, 25), (34, 30, 35, 39), (28, 29, 34, 33), (27, 28, 33, 32), (26, 27, 32, 31), (25, 26, 31, 30), (35, 36, 37, 38, 39), (33, 34, 39, 38), (32, 33, 38, 37), (31, 32, 37, 36), (30, 31, 36, 35)])
me_cylinder_007.materials.append(mat_material_001)
me_cylinder_007.use_remesh_preserve_volume = False
me_cylinder_007.use_remesh_preserve_attributes = False
me_cylinder_007.use_mirror_vertex_groups = False
me_cylinder_007.update()
me_sphere_004 = bpy.data.meshes.new('Sphere.004')
me_sphere_004.from_pydata([(-0.3827, 0.0, 0.9239), (-0.7071, 0.0, 0.7071), (-1.0, 0.0, -4.371e-08), (-0.7071, 0.0, -0.7071), (-0.3827, 0.0, -0.9239), (-1.51e-07, 0.0, -1.0), (-0.2386, 0.2992, 0.9239), (-0.4409, 0.5528, 0.7071), (-0.576, 0.7223, 0.3827), (-0.6235, 0.7818, -4.371e-08), (-0.576, 0.7223, -0.3827), (-0.4409, 0.5528, -0.7071), (-0.2386, 0.2992, -0.9239), (-1.846e-07, -1.472e-07, 1.0), (0.08515, 0.3731, 0.9239), (0.1573, 0.6894, 0.7071), (0.2056, 0.9007, 0.3827), (0.2225, 0.9749, -4.371e-08), (0.2056, 0.9007, -0.3827), (0.1573, 0.6894, -0.7071), (0.08515, 0.3731, -0.9239), (0.3448, 0.166, 0.9239), (0.6371, 0.3068, 0.7071), (0.8324, 0.4009, 0.3827), (0.901, 0.4339, -4.371e-08), (0.8324, 0.4009, -0.3827), (0.6371, 0.3068, -0.7071), (0.3448, 0.166, -0.9239), (0.3448, -0.166, 0.9239), (0.6371, -0.3068, 0.7071), (0.8324, -0.4009, 0.3827), (0.901, -0.4339, -4.371e-08), (0.8324, -0.4009, -0.3827), (0.6371, -0.3068, -0.7071), (0.3448, -0.166, -0.9239), (0.08515, -0.3731, 0.9239), (0.1573, -0.6894, 0.7071), (0.2056, -0.9007, 0.3827), (0.2225, -0.9749, -4.371e-08), (0.2056, -0.9007, -0.3827), (0.1573, -0.6894, -0.7071), (0.08515, -0.3731, -0.9239), (-0.2386, -0.2992, 0.9239), (-0.4409, -0.5528, 0.7071), (-0.576, -0.7223, 0.3827), (-0.6235, -0.7818, -4.371e-08), (-0.576, -0.7223, -0.3827), (-0.4409, -0.5528, -0.7071), (-0.2386, -0.2992, -0.9239), (-0.9239, 3.096e-08, 0.3827), (-0.9239, 3.096e-08, -0.3827)], [], [(4, 3, 11, 12), (1, 0, 6, 7), (12, 11, 19, 20), (11, 10, 18, 19), (10, 9, 17, 18), (9, 8, 16, 17), (8, 7, 15, 16), (7, 6, 14, 15), (20, 19, 26, 27), (19, 18, 25, 26), (18, 17, 24, 25), (17, 16, 23, 24), (16, 15, 22, 23), (15, 14, 21, 22), (27, 26, 33, 34), (26, 25, 32, 33), (25, 24, 31, 32), (24, 23, 30, 31), (23, 22, 29, 30), (22, 21, 28, 29), (34, 33, 40, 41), (33, 32, 39, 40), (32, 31, 38, 39), (31, 30, 37, 38), (30, 29, 36, 37), (29, 28, 35, 36), (41, 40, 47, 48), (40, 39, 46, 47), (39, 38, 45, 46), (38, 37, 44, 45), (37, 36, 43, 44), (36, 35, 42, 43), (5, 4, 12), (3, 50, 10, 11), (50, 2, 9, 10), (2, 49, 8, 9), (49, 1, 7, 8), (0, 13, 6), (5, 12, 20), (6, 13, 14), (5, 20, 27), (14, 13, 21), (5, 27, 34), (21, 13, 28), (5, 34, 41), (28, 13, 35), (5, 41, 48), (35, 13, 42), (5, 48, 4), (48, 47, 3, 4), (47, 46, 50, 3), (46, 45, 2, 50), (45, 44, 49, 2), (44, 43, 1, 49), (43, 42, 0, 1), (42, 13, 0)])
me_sphere_004.polygons.foreach_set('use_smooth', [True] * 56)
me_sphere_004.materials.append(mat_material_005)
me_sphere_004.use_remesh_preserve_volume = False
me_sphere_004.use_remesh_preserve_attributes = False
me_sphere_004.use_mirror_vertex_groups = False
me_sphere_004.update()
me_sphere_003 = bpy.data.meshes.new('Sphere.003')
me_sphere_003.from_pydata([(-0.3827, 0.0, 0.9239), (-0.7071, 0.0, 0.7071), (-1.0, 0.0, -4.371e-08), (-0.7071, 0.0, -0.7071), (-0.3827, 0.0, -0.9239), (-1.51e-07, 0.0, -1.0), (-0.2386, 0.2992, 0.9239), (-0.4409, 0.5528, 0.7071), (-0.576, 0.7223, 0.3827), (-0.6235, 0.7818, -4.371e-08), (-0.576, 0.7223, -0.3827), (-0.4409, 0.5528, -0.7071), (-0.2386, 0.2992, -0.9239), (-1.846e-07, -1.472e-07, 1.0), (0.08515, 0.3731, 0.9239), (0.1573, 0.6894, 0.7071), (0.2056, 0.9007, 0.3827), (0.2225, 0.9749, -4.371e-08), (0.2056, 0.9007, -0.3827), (0.1573, 0.6894, -0.7071), (0.08515, 0.3731, -0.9239), (0.3448, 0.166, 0.9239), (0.6371, 0.3068, 0.7071), (0.8324, 0.4009, 0.3827), (0.901, 0.4339, -4.371e-08), (0.8324, 0.4009, -0.3827), (0.6371, 0.3068, -0.7071), (0.3448, 0.166, -0.9239), (0.3448, -0.166, 0.9239), (0.6371, -0.3068, 0.7071), (0.8324, -0.4009, 0.3827), (0.901, -0.4339, -4.371e-08), (0.8324, -0.4009, -0.3827), (0.6371, -0.3068, -0.7071), (0.3448, -0.166, -0.9239), (0.08515, -0.3731, 0.9239), (0.1573, -0.6894, 0.7071), (0.2056, -0.9007, 0.3827), (0.2225, -0.9749, -4.371e-08), (0.2056, -0.9007, -0.3827), (0.1573, -0.6894, -0.7071), (0.08515, -0.3731, -0.9239), (-0.2386, -0.2992, 0.9239), (-0.4409, -0.5528, 0.7071), (-0.576, -0.7223, 0.3827), (-0.6235, -0.7818, -4.371e-08), (-0.576, -0.7223, -0.3827), (-0.4409, -0.5528, -0.7071), (-0.2386, -0.2992, -0.9239), (-0.9239, 3.096e-08, 0.3827), (-0.9239, 3.096e-08, -0.3827)], [], [(4, 3, 11, 12), (1, 0, 6, 7), (12, 11, 19, 20), (11, 10, 18, 19), (10, 9, 17, 18), (9, 8, 16, 17), (8, 7, 15, 16), (7, 6, 14, 15), (20, 19, 26, 27), (19, 18, 25, 26), (18, 17, 24, 25), (17, 16, 23, 24), (16, 15, 22, 23), (15, 14, 21, 22), (27, 26, 33, 34), (26, 25, 32, 33), (25, 24, 31, 32), (24, 23, 30, 31), (23, 22, 29, 30), (22, 21, 28, 29), (34, 33, 40, 41), (33, 32, 39, 40), (32, 31, 38, 39), (31, 30, 37, 38), (30, 29, 36, 37), (29, 28, 35, 36), (41, 40, 47, 48), (40, 39, 46, 47), (39, 38, 45, 46), (38, 37, 44, 45), (37, 36, 43, 44), (36, 35, 42, 43), (5, 4, 12), (3, 50, 10, 11), (50, 2, 9, 10), (2, 49, 8, 9), (49, 1, 7, 8), (0, 13, 6), (5, 12, 20), (6, 13, 14), (5, 20, 27), (14, 13, 21), (5, 27, 34), (21, 13, 28), (5, 34, 41), (28, 13, 35), (5, 41, 48), (35, 13, 42), (5, 48, 4), (48, 47, 3, 4), (47, 46, 50, 3), (46, 45, 2, 50), (45, 44, 49, 2), (44, 43, 1, 49), (43, 42, 0, 1), (42, 13, 0)])
me_sphere_003.polygons.foreach_set('use_smooth', [True] * 56)
me_sphere_003.materials.append(mat_material_005)
me_sphere_003.use_remesh_preserve_volume = False
me_sphere_003.use_remesh_preserve_attributes = False
me_sphere_003.use_mirror_vertex_groups = False
me_sphere_003.update()
me_sphere_002 = bpy.data.meshes.new('Sphere.002')
me_sphere_002.from_pydata([(-0.3827, 0.0, 0.9239), (-0.7071, 0.0, 0.7071), (-1.0, 0.0, -4.371e-08), (-0.7071, 0.0, -0.7071), (-0.3827, 0.0, -0.9239), (-1.51e-07, 0.0, -1.0), (-0.2386, 0.2992, 0.9239), (-0.4409, 0.5528, 0.7071), (-0.576, 0.7223, 0.3827), (-0.6235, 0.7818, -4.371e-08), (-0.576, 0.7223, -0.3827), (-0.4409, 0.5528, -0.7071), (-0.2386, 0.2992, -0.9239), (-1.846e-07, -1.472e-07, 1.0), (0.08515, 0.3731, 0.9239), (0.1573, 0.6894, 0.7071), (0.2056, 0.9007, 0.3827), (0.2225, 0.9749, -4.371e-08), (0.2056, 0.9007, -0.3827), (0.1573, 0.6894, -0.7071), (0.08515, 0.3731, -0.9239), (0.3448, 0.166, 0.9239), (0.6371, 0.3068, 0.7071), (0.8324, 0.4009, 0.3827), (0.901, 0.4339, -4.371e-08), (0.8324, 0.4009, -0.3827), (0.6371, 0.3068, -0.7071), (0.3448, 0.166, -0.9239), (0.3448, -0.166, 0.9239), (0.6371, -0.3068, 0.7071), (0.8324, -0.4009, 0.3827), (0.901, -0.4339, -4.371e-08), (0.8324, -0.4009, -0.3827), (0.6371, -0.3068, -0.7071), (0.3448, -0.166, -0.9239), (0.08515, -0.3731, 0.9239), (0.1573, -0.6894, 0.7071), (0.2056, -0.9007, 0.3827), (0.2225, -0.9749, -4.371e-08), (0.2056, -0.9007, -0.3827), (0.1573, -0.6894, -0.7071), (0.08515, -0.3731, -0.9239), (-0.2386, -0.2992, 0.9239), (-0.4409, -0.5528, 0.7071), (-0.576, -0.7223, 0.3827), (-0.6235, -0.7818, -4.371e-08), (-0.576, -0.7223, -0.3827), (-0.4409, -0.5528, -0.7071), (-0.2386, -0.2992, -0.9239), (-0.9239, 3.096e-08, 0.3827), (-0.9239, 3.096e-08, -0.3827)], [], [(4, 3, 11, 12), (1, 0, 6, 7), (12, 11, 19, 20), (11, 10, 18, 19), (10, 9, 17, 18), (9, 8, 16, 17), (8, 7, 15, 16), (7, 6, 14, 15), (20, 19, 26, 27), (19, 18, 25, 26), (18, 17, 24, 25), (17, 16, 23, 24), (16, 15, 22, 23), (15, 14, 21, 22), (27, 26, 33, 34), (26, 25, 32, 33), (25, 24, 31, 32), (24, 23, 30, 31), (23, 22, 29, 30), (22, 21, 28, 29), (34, 33, 40, 41), (33, 32, 39, 40), (32, 31, 38, 39), (31, 30, 37, 38), (30, 29, 36, 37), (29, 28, 35, 36), (41, 40, 47, 48), (40, 39, 46, 47), (39, 38, 45, 46), (38, 37, 44, 45), (37, 36, 43, 44), (36, 35, 42, 43), (5, 4, 12), (3, 50, 10, 11), (50, 2, 9, 10), (2, 49, 8, 9), (49, 1, 7, 8), (0, 13, 6), (5, 12, 20), (6, 13, 14), (5, 20, 27), (14, 13, 21), (5, 27, 34), (21, 13, 28), (5, 34, 41), (28, 13, 35), (5, 41, 48), (35, 13, 42), (5, 48, 4), (48, 47, 3, 4), (47, 46, 50, 3), (46, 45, 2, 50), (45, 44, 49, 2), (44, 43, 1, 49), (43, 42, 0, 1), (42, 13, 0)])
me_sphere_002.polygons.foreach_set('use_smooth', [True] * 56)
me_sphere_002.materials.append(mat_material_005)
me_sphere_002.use_remesh_preserve_volume = False
me_sphere_002.use_remesh_preserve_attributes = False
me_sphere_002.use_mirror_vertex_groups = False
me_sphere_002.update()
me_cube_002 = bpy.data.meshes.new('Cube.002')
me_cube_002.from_pydata([(-1.844, -0.1788, 0.3238), (-1.554, 0.5252, 0.3921), (-1.959e-08, 1.102, -0.9608), (2.349e-07, 0.409, -1.284), (1.779e-09, 0.2325, 2.399), (-2.161e-07, 0.9529, 2.143), (1.554, 0.5252, 0.3921), (1.844, -0.1788, 0.3238), (-1.693, -0.8385, 0.2597), (-1.426, -0.1922, 0.3225), (-1.92e-08, 0.3592, -0.8688), (2.145e-07, -0.2767, -1.166), (4.107e-10, -0.4387, 2.216), (-1.996e-07, 0.2227, 1.981), (1.426, -0.1922, 0.3225), (1.693, -0.8385, 0.2597), (-1.46, -1.448, 0.2005), (-1.23, -0.8911, 0.2546), (-1.656e-08, -0.3769, -0.7073), (1.849e-07, -0.9251, -0.9635), (3.541e-10, -1.065, 1.952), (-1.721e-07, -0.4946, 1.75), (1.23, -0.8911, 0.2546), (1.46, -1.448, 0.2005), (-1.155, -2.07, 0.1402), (-0.9729, -1.629, 0.183), (-1.31e-08, -1.163, -0.4876), (1.463e-07, -1.596, -0.6903), (2.801e-10, -1.707, 1.616), (-1.361e-07, -1.256, 1.456), (0.9729, -1.629, 0.183), (1.155, -2.07, 0.1402), (-0.8171, -2.683, 0.08062), (-0.6885, -2.371, 0.1109), (-4.912e-09, -1.958, -0.241), (1.079e-07, -2.265, -0.3844), (4.555e-09, -2.343, 1.248), (-9.197e-08, -2.024, 1.134), (0.6885, -2.371, 0.1109), (0.8171, -2.683, 0.08062)], [], [(4, 5, 1, 0), (5, 6, 2, 1), (6, 7, 3, 2), (7, 4, 0, 3), (0, 1, 2, 3), (7, 6, 5, 4), (12, 13, 9, 8), (13, 14, 10, 9), (14, 15, 11, 10), (15, 12, 8, 11), (8, 9, 10, 11), (15, 14, 13, 12), (20, 21, 17, 16), (21, 22, 18, 17), (22, 23, 19, 18), (23, 20, 16, 19), (16, 17, 18, 19), (23, 22, 21, 20), (28, 29, 25, 24), (29, 30, 26, 25), (30, 31, 27, 26), (31, 28, 24, 27), (24, 25, 26, 27), (31, 30, 29, 28), (36, 37, 33, 32), (37, 38, 34, 33), (38, 39, 35, 34), (39, 36, 32, 35), (32, 33, 34, 35), (39, 38, 37, 36)])
me_cube_002.materials.append(mat_material_004)
me_cube_002.use_remesh_preserve_volume = False
me_cube_002.use_remesh_preserve_attributes = False
me_cube_002.use_mirror_vertex_groups = False
me_cube_002.update()
me_cube = bpy.data.meshes.new('Cube')
me_cube.from_pydata([(-1.273e-07, -3.0, -0.1913), (-6.034e-08, 1.0, -1.163), (2.232, 1.0, -3.448e-08), (0.1913, -3.0, -6.767e-08), (-0.1913, -3.0, -5.154e-08), (-2.232, 1.0, 1.537e-07), (2.219e-07, 1.0, 2.232), (-1.031e-07, -3.0, 0.1913), (5.981e-08, 1.504, -1.485), (2.232, 2.151, 0.6615), (-2.232, 2.151, 0.6615), (3.421e-07, 1.353, 2.232), (1.478e-07, 2.589, -1.266), (1.336, 2.57, 1.474), (-1.336, 2.57, 1.474), (3.168e-07, 2.438, 2.23), (-1.809, -0.1275, 0.009714), (-7.902e-08, -0.1275, -1.169), (1.497e-07, -0.1275, 1.819), (1.809, -0.1275, 0.009714), (1.961e-07, 2.759, -1.016), (0.6825, 2.74, 1.758), (-0.6825, 2.74, 1.758), (2.824e-07, 2.835, 2.226), (-1.247e-07, -2.676, -0.4454), (-6.839e-08, -2.676, 0.4454), (-0.4454, -2.676, -2.699e-08), (0.4454, -2.676, -6.454e-08)], [], [(16, 5, 1, 17), (2, 1, 8, 9), (25, 7, 3, 27), (7, 4, 0, 3), (17, 1, 2, 19), (18, 6, 5, 16), (9, 8, 12, 13), (6, 2, 9, 11), (5, 6, 11, 10), (1, 5, 10, 8), (13, 12, 20, 21), (11, 9, 13, 15), (10, 11, 15, 14), (8, 10, 14, 12), (26, 16, 17, 24), (6, 18, 19, 2), (24, 17, 19, 27), (25, 18, 16, 26), (22, 23, 21, 20), (15, 13, 21, 23), (14, 15, 23, 22), (12, 14, 22, 20), (18, 25, 27, 19), (4, 26, 24, 0), (0, 24, 27, 3), (7, 25, 26, 4)])
me_cube.materials.append(mat_material_004)
me_cube.use_remesh_preserve_volume = False
me_cube.use_remesh_preserve_attributes = False
me_cube.use_mirror_vertex_groups = False
me_cube.update()
me_cylinder_022 = bpy.data.meshes.new('Cylinder.022')
me_cylinder_022.from_pydata([(0.5185, 1.26, 0.1754), (0.2414, 1.045, 0.1754), (0.6265, 1.133, 0.05421), (0.3437, 0.9129, 0.05421), (0.5853, 1.181, -0.1419), (0.3046, 0.9633, -0.1419), (0.4518, 1.338, -0.1419), (0.1782, 1.126, -0.1419), (0.4106, 1.387, 0.05421), (0.1391, 1.176, 0.05421), (1.093, 1.761, 0.1575), (1.205, 1.662, 0.04868), (1.162, 1.7, -0.1275), (1.023, 1.823, -0.1275), (0.9805, 1.861, 0.04868), (1.517, 2.319, 0.1235), (1.617, 2.259, 0.03818), (1.579, 2.282, -0.09995), (1.454, 2.357, -0.09995), (1.416, 2.38, 0.03818), (1.835, 2.914, 0.08987), (1.916, 2.886, 0.02777), (1.885, 2.897, -0.07271), (1.786, 2.932, -0.07271), (1.755, 2.943, 0.02777), (2.041, 3.542, 0.07011), (2.107, 3.535, 0.02167), (2.082, 3.538, -0.05672), (2.0, 3.547, -0.05672), (1.975, 3.55, 0.02167), (2.112, 4.201, 0.05736), (2.167, 4.205, 0.01772), (2.146, 4.203, -0.04641), (2.079, 4.199, -0.04641), (2.058, 4.198, 0.01772), (2.133, 4.751, 0.034), (2.165, 4.753, 0.0105), (2.153, 4.752, -0.02751), (2.113, 4.75, -0.02751), (2.101, 4.749, 0.0105), (2.097, 5.334, 0.009441), (2.106, 5.335, 0.00292), (2.103, 5.335, -0.007632), (2.092, 5.334, -0.007632), (2.088, 5.334, 0.00292)], [], [(0, 1, 3, 2), (2, 3, 5, 4), (4, 5, 7, 6), (3, 1, 9, 7, 5), (8, 9, 1, 0), (6, 7, 9, 8), (8, 0, 10, 14), (14, 10, 15, 19), (6, 8, 14, 13), (4, 6, 13, 12), (2, 4, 12, 11), (0, 2, 11, 10), (19, 15, 20, 24), (13, 14, 19, 18), (12, 13, 18, 17), (11, 12, 17, 16), (10, 11, 16, 15), (24, 20, 25, 29), (18, 19, 24, 23), (17, 18, 23, 22), (16, 17, 22, 21), (15, 16, 21, 20), (29, 25, 30, 34), (23, 24, 29, 28), (22, 23, 28, 27), (21, 22, 27, 26), (20, 21, 26, 25), (34, 30, 35, 39), (28, 29, 34, 33), (27, 28, 33, 32), (26, 27, 32, 31), (25, 26, 31, 30), (39, 35, 40, 44), (33, 34, 39, 38), (32, 33, 38, 37), (31, 32, 37, 36), (30, 31, 36, 35), (40, 41, 42, 43, 44), (38, 39, 44, 43), (37, 38, 43, 42), (36, 37, 42, 41), (35, 36, 41, 40)])
me_cylinder_022.materials.append(mat_material_002)
me_cylinder_022.use_remesh_preserve_volume = False
me_cylinder_022.use_remesh_preserve_attributes = False
me_cylinder_022.use_mirror_vertex_groups = False
me_cylinder_022.update()
me_cylinder_021 = bpy.data.meshes.new('Cylinder.021')
me_cylinder_021.from_pydata([(0.05611, -3.56, 0.1631), (0.1874, -3.858, 0.1631), (0.1981, -3.497, 0.0504), (0.3294, -3.796, 0.0504), (0.1439, -3.521, -0.1319), (0.2752, -3.82, -0.1319), (-0.03165, -3.598, -0.1319), (0.09965, -3.897, -0.1319), (-0.08588, -3.622, 0.0504), (0.04541, -3.921, 0.0504), (0.4189, -4.408, 0.1332), (0.5411, -4.375, 0.04116), (0.4944, -4.388, -0.1078), (0.3433, -4.429, -0.1078), (0.2966, -4.441, 0.04116), (0.55, -4.985, 0.09715), (0.6422, -4.98, 0.03002), (0.607, -4.982, -0.07859), (0.4929, -4.988, -0.07859), (0.4577, -4.99, 0.03002), (0.5869, -5.696, 0.05266), (0.6362, -5.705, 0.01627), (0.6173, -5.701, -0.0426), (0.5564, -5.69, -0.0426), (0.5376, -5.687, 0.01627), (0.4994, -6.398, 0.01933), (0.5175, -6.402, 0.005975), (0.5106, -6.4, -0.01564), (0.4882, -6.396, -0.01564), (0.4813, -6.395, 0.005975)], [], [(0, 1, 3, 2), (2, 3, 5, 4), (4, 5, 7, 6), (1, 9, 14, 10), (8, 9, 1, 0), (6, 7, 9, 8), (0, 2, 4, 6, 8), (10, 14, 19, 15), (9, 7, 13, 14), (7, 5, 12, 13), (5, 3, 11, 12), (3, 1, 10, 11), (15, 19, 24, 20), (14, 13, 18, 19), (13, 12, 17, 18), (12, 11, 16, 17), (11, 10, 15, 16), (20, 24, 29, 25), (19, 18, 23, 24), (18, 17, 22, 23), (17, 16, 21, 22), (16, 15, 20, 21), (26, 25, 29, 28, 27), (24, 23, 28, 29), (23, 22, 27, 28), (22, 21, 26, 27), (21, 20, 25, 26)])
me_cylinder_021.materials.append(mat_material_001)
me_cylinder_021.use_remesh_preserve_volume = False
me_cylinder_021.use_remesh_preserve_attributes = False
me_cylinder_021.use_mirror_vertex_groups = False
me_cylinder_021.update()
me_cylinder_020 = bpy.data.meshes.new('Cylinder.020')
me_cylinder_020.from_pydata([(1.205, -1.113, 0.1155), (0.9813, -1.054, 0.1155), (1.177, -1.219, 0.03568), (0.9535, -1.16, 0.03568), (1.187, -1.178, -0.09341), (0.9641, -1.12, -0.09341), (1.222, -1.047, -0.09341), (0.9986, -0.9883, -0.09341), (1.233, -1.006, 0.03568), (1.009, -0.9477, 0.03568), (1.69, -1.224, 0.1085), (1.676, -1.327, 0.03353), (1.681, -1.287, -0.08778), (1.699, -1.161, -0.08778), (1.705, -1.122, 0.03353), (2.204, -1.289, 0.08539), (2.201, -1.37, 0.02639), (2.202, -1.339, -0.06908), (2.206, -1.239, -0.06908), (2.207, -1.208, 0.02639), (2.692, -1.285, 0.06141), (2.699, -1.343, 0.01898), (2.696, -1.321, -0.04968), (2.688, -1.249, -0.04968), (2.686, -1.227, 0.01898), (3.118, -1.235, 0.04472), (3.126, -1.277, 0.01382), (3.123, -1.261, -0.03618), (3.113, -1.209, -0.03618), (3.11, -1.193, 0.01382), (3.575, -1.104, 0.04472), (3.59, -1.143, 0.01382), (3.584, -1.128, -0.03618), (3.565, -1.079, -0.03618), (3.56, -1.064, 0.01382), (3.953, -0.9603, 0.009779), (3.956, -0.969, 0.003023), (3.955, -0.9657, -0.007907), (3.951, -0.955, -0.007907), (3.95, -0.9517, 0.003023)], [], [(0, 1, 3, 2), (2, 3, 5, 4), (4, 5, 7, 6), (3, 1, 9, 7, 5), (8, 9, 1, 0), (6, 7, 9, 8), (8, 0, 10, 14), (14, 10, 15, 19), (6, 8, 14, 13), (4, 6, 13, 12), (2, 4, 12, 11), (0, 2, 11, 10), (19, 15, 20, 24), (13, 14, 19, 18), (12, 13, 18, 17), (11, 12, 17, 16), (10, 11, 16, 15), (24, 20, 25, 29), (18, 19, 24, 23), (17, 18, 23, 22), (16, 17, 22, 21), (15, 16, 21, 20), (29, 25, 30, 34), (23, 24, 29, 28), (22, 23, 28, 27), (21, 22, 27, 26), (20, 21, 26, 25), (34, 30, 35, 39), (28, 29, 34, 33), (27, 28, 33, 32), (26, 27, 32, 31), (25, 26, 31, 30), (35, 36, 37, 38, 39), (33, 34, 39, 38), (32, 33, 38, 37), (31, 32, 37, 36), (30, 31, 36, 35)])
me_cylinder_020.materials.append(mat_material_002)
me_cylinder_020.use_remesh_preserve_volume = False
me_cylinder_020.use_remesh_preserve_attributes = False
me_cylinder_020.use_mirror_vertex_groups = False
me_cylinder_020.update()
me_cylinder_019 = bpy.data.meshes.new('Cylinder.019')
me_cylinder_019.from_pydata([(1.272, -0.522, 0.03299), (1.031, -0.3199, 0.01793), (1.181, -0.6377, -0.07986), (0.9407, -0.4356, -0.09492), (1.228, -0.5954, -0.2539), (0.9871, -0.3933, -0.269), (1.347, -0.4537, -0.2486), (1.106, -0.2515, -0.2637), (1.374, -0.4083, -0.0713), (1.133, -0.2062, -0.08636), (1.595, -0.7357, 0.03183), (1.538, -0.8505, -0.06479), (1.57, -0.8083, -0.2163), (1.647, -0.6674, -0.2133), (1.662, -0.6225, -0.05995), (1.963, -0.9123, 0.02205), (1.941, -1.009, -0.05097), (1.957, -0.9734, -0.1679), (1.99, -0.8544, -0.1672), (1.994, -0.8166, -0.04976), (2.358, -1.02, 0.01784), (2.354, -1.095, -0.03576), (2.361, -1.067, -0.1231), (2.37, -0.9758, -0.1234), (2.367, -0.9468, -0.03632), (2.777, -1.059, 0.007791), (2.785, -1.101, -0.02228), (2.785, -1.085, -0.07242), (2.777, -1.034, -0.07334), (2.772, -1.017, -0.02376), (3.239, -1.042, 0.01315), (3.237, -1.057, 0.002584), (3.24, -1.052, -0.01499), (3.244, -1.034, -0.01528), (3.243, -1.028, 0.002107)], [], [(0, 1, 3, 2), (2, 3, 5, 4), (4, 5, 7, 6), (3, 1, 9, 7, 5), (8, 9, 1, 0), (6, 7, 9, 8), (8, 0, 10, 14), (14, 10, 15, 19), (6, 8, 14, 13), (4, 6, 13, 12), (2, 4, 12, 11), (0, 2, 11, 10), (19, 15, 20, 24), (13, 14, 19, 18), (12, 13, 18, 17), (11, 12, 17, 16), (10, 11, 16, 15), (24, 20, 25, 29), (18, 19, 24, 23), (17, 18, 23, 22), (16, 17, 22, 21), (15, 16, 21, 20), (29, 25, 30, 34), (23, 24, 29, 28), (22, 23, 28, 27), (21, 22, 27, 26), (20, 21, 26, 25), (30, 31, 32, 33, 34), (28, 29, 34, 33), (27, 28, 33, 32), (26, 27, 32, 31), (25, 26, 31, 30)])
me_cylinder_019.materials.append(mat_material_002)
me_cylinder_019.use_remesh_preserve_volume = False
me_cylinder_019.use_remesh_preserve_attributes = False
me_cylinder_019.use_mirror_vertex_groups = False
me_cylinder_019.update()
me_cylinder_012 = bpy.data.meshes.new('Cylinder.012')
me_cylinder_012.from_pydata([(1.695, -1.317, 0.1931), (1.442, -1.064, 0.1931), (1.554, -1.434, 0.05967), (1.321, -1.202, 0.05967), (1.608, -1.39, -0.1562), (1.367, -1.149, -0.1562), (1.783, -1.245, -0.1562), (1.517, -0.9783, -0.1562), (1.837, -1.201, 0.05967), (1.563, -0.9254, 0.05967), (2.057, -1.769, 0.1478), (1.937, -1.843, 0.04568), (1.983, -1.815, -0.1196), (2.131, -1.724, -0.1196), (2.176, -1.695, 0.04568), (2.324, -2.313, 0.1217), (2.214, -2.349, 0.03761), (2.256, -2.335, -0.09846), (2.392, -2.29, -0.09846), (2.433, -2.276, 0.03761), (2.551, -2.974, 0.07393), (2.48, -2.977, 0.02285), (2.507, -2.976, -0.05982), (2.594, -2.972, -0.05982), (2.621, -2.971, 0.02285), (2.734, -3.636, 0.03047), (2.71, -3.637, 0.01294), (2.719, -3.637, -0.01541), (2.749, -3.636, -0.01541), (2.758, -3.635, 0.01294)], [], [(0, 1, 3, 2), (2, 3, 5, 4), (4, 5, 7, 6), (3, 1, 9, 7, 5), (8, 9, 1, 0), (6, 7, 9, 8), (8, 0, 10, 14), (14, 10, 15, 19), (6, 8, 14, 13), (4, 6, 13, 12), (2, 4, 12, 11), (0, 2, 11, 10), (19, 15, 20, 24), (13, 14, 19, 18), (12, 13, 18, 17), (11, 12, 17, 16), (10, 11, 16, 15), (24, 20, 25, 29), (18, 19, 24, 23), (17, 18, 23, 22), (16, 17, 22, 21), (15, 16, 21, 20), (25, 26, 27, 28, 29), (23, 24, 29, 28), (22, 23, 28, 27), (21, 22, 27, 26), (20, 21, 26, 25)])
me_cylinder_012.materials.append(mat_material_001)
me_cylinder_012.use_remesh_preserve_volume = False
me_cylinder_012.use_remesh_preserve_attributes = False
me_cylinder_012.use_mirror_vertex_groups = False
me_cylinder_012.update()
me_cylinder_013 = bpy.data.meshes.new('Cylinder.013')
me_cylinder_013.from_pydata([(1.345, -1.354, 0.1567), (1.49, -1.632, 0.1567), (1.477, -1.285, 0.04842), (1.631, -1.584, 0.04842), (1.426, -1.312, -0.1268), (1.577, -1.603, -0.1268), (1.263, -1.397, -0.1268), (1.403, -1.661, -0.1268), (1.213, -1.423, 0.04842), (1.349, -1.679, 0.04842), (1.658, -2.13, 0.1169), (1.765, -2.102, 0.03614), (1.724, -2.113, -0.09461), (1.591, -2.148, -0.09461), (1.55, -2.159, 0.03614), (1.83, -2.818, 0.08253), (1.908, -2.811, 0.0255), (1.879, -2.813, -0.06677), (1.782, -2.822, -0.06677), (1.752, -2.825, 0.0255), (1.9, -3.571, 0.05437), (1.952, -3.573, 0.0168), (1.932, -3.572, -0.04398), (1.868, -3.57, -0.04398), (1.848, -3.569, 0.0168), (1.927, -4.45, 0.05437), (1.978, -4.443, 0.0168), (1.959, -4.446, -0.04398), (1.896, -4.455, -0.04398), (1.876, -4.458, 0.0168), (1.978, -4.788, 0.009949), (1.987, -4.787, 0.003075), (1.984, -4.787, -0.008045), (1.972, -4.789, -0.008045), (1.969, -4.789, 0.003075)], [], [(0, 1, 3, 2), (2, 3, 5, 4), (4, 5, 7, 6), (1, 9, 14, 10), (8, 9, 1, 0), (6, 7, 9, 8), (0, 2, 4, 6, 8), (10, 14, 19, 15), (9, 7, 13, 14), (7, 5, 12, 13), (5, 3, 11, 12), (3, 1, 10, 11), (15, 19, 24, 20), (14, 13, 18, 19), (13, 12, 17, 18), (12, 11, 16, 17), (11, 10, 15, 16), (20, 24, 29, 25), (19, 18, 23, 24), (18, 17, 22, 23), (17, 16, 21, 22), (16, 15, 20, 21), (25, 29, 34, 30), (24, 23, 28, 29), (23, 22, 27, 28), (22, 21, 26, 27), (21, 20, 25, 26), (31, 30, 34, 33, 32), (29, 28, 33, 34), (28, 27, 32, 33), (27, 26, 31, 32), (26, 25, 30, 31)])
me_cylinder_013.materials.append(mat_material_002)
me_cylinder_013.use_remesh_preserve_volume = False
me_cylinder_013.use_remesh_preserve_attributes = False
me_cylinder_013.use_mirror_vertex_groups = False
me_cylinder_013.update()
me_cylinder_010 = bpy.data.meshes.new('Cylinder.010')
me_cylinder_010.from_pydata([(1.272, -0.522, 0.03299), (1.031, -0.3199, 0.01793), (1.181, -0.6377, -0.07986), (0.9407, -0.4356, -0.09492), (1.228, -0.5954, -0.2539), (0.9871, -0.3933, -0.269), (1.347, -0.4537, -0.2486), (1.106, -0.2515, -0.2637), (1.374, -0.4083, -0.0713), (1.133, -0.2062, -0.08636), (1.595, -0.7357, 0.03183), (1.538, -0.8505, -0.06479), (1.57, -0.8083, -0.2163), (1.647, -0.6674, -0.2133), (1.662, -0.6225, -0.05995), (1.963, -0.9123, 0.02205), (1.941, -1.009, -0.05097), (1.957, -0.9734, -0.1679), (1.99, -0.8544, -0.1672), (1.994, -0.8166, -0.04976), (2.358, -1.02, 0.01784), (2.354, -1.095, -0.03576), (2.361, -1.067, -0.1231), (2.37, -0.9758, -0.1234), (2.367, -0.9468, -0.03632), (2.775, -1.101, 0.01527), (2.786, -1.143, -0.01493), (2.785, -1.127, -0.06506), (2.773, -1.076, -0.06584), (2.767, -1.06, -0.0162), (3.234, -1.132, 0.02909), (3.238, -1.147, 0.01844), (3.237, -1.141, 0.0007729), (3.233, -1.123, 0.0004953), (3.231, -1.118, 0.018)], [], [(0, 1, 3, 2), (2, 3, 5, 4), (4, 5, 7, 6), (3, 1, 9, 7, 5), (8, 9, 1, 0), (6, 7, 9, 8), (8, 0, 10, 14), (14, 10, 15, 19), (6, 8, 14, 13), (4, 6, 13, 12), (2, 4, 12, 11), (0, 2, 11, 10), (19, 15, 20, 24), (13, 14, 19, 18), (12, 13, 18, 17), (11, 12, 17, 16), (10, 11, 16, 15), (24, 20, 25, 29), (18, 19, 24, 23), (17, 18, 23, 22), (16, 17, 22, 21), (15, 16, 21, 20), (29, 25, 30, 34), (23, 24, 29, 28), (22, 23, 28, 27), (21, 22, 27, 26), (20, 21, 26, 25), (30, 31, 32, 33, 34), (28, 29, 34, 33), (27, 28, 33, 32), (26, 27, 32, 31), (25, 26, 31, 30)])
me_cylinder_010.materials.append(mat_material_002)
me_cylinder_010.use_remesh_preserve_volume = False
me_cylinder_010.use_remesh_preserve_attributes = False
me_cylinder_010.use_mirror_vertex_groups = False
me_cylinder_010.update()
me_cylinder_017 = bpy.data.meshes.new('Cylinder.017')
me_cylinder_017.from_pydata([(2.119, -1.683, 0.1155), (1.901, -1.76, 0.1155), (2.155, -1.787, 0.03568), (1.937, -1.864, 0.03568), (2.141, -1.747, -0.09341), (1.923, -1.824, -0.09341), (2.096, -1.619, -0.09341), (1.878, -1.696, -0.09341), (2.082, -1.58, 0.03568), (1.864, -1.657, 0.03568), (2.583, -1.503, 0.1085), (2.629, -1.596, 0.03353), (2.611, -1.561, -0.08778), (2.555, -1.446, -0.08778), (2.538, -1.411, 0.03353), (3.045, -1.269, 0.08539), (3.088, -1.338, 0.02639), (3.071, -1.312, -0.06908), (3.018, -1.227, -0.06908), (3.002, -1.2, 0.02639), (3.447, -0.9913, 0.06141), (3.485, -1.035, 0.01898), (3.47, -1.019, -0.04968), (3.423, -0.9639, -0.04968), (3.408, -0.9471, 0.01898), (3.771, -0.7113, 0.04472), (3.801, -0.7413, 0.01382), (3.79, -0.7298, -0.03618), (3.752, -0.6927, -0.03618), (3.741, -0.6813, 0.01382), (4.116, -0.3467, 0.04472), (4.148, -0.3749, 0.01382), (4.135, -0.3642, -0.03618), (4.096, -0.3293, -0.03618), (4.084, -0.3185, 0.01382), (4.384, -0.0442, 0.009779), (4.391, -0.05037, 0.003023), (4.388, -0.04801, -0.007907), (4.38, -0.04038, -0.007907), (4.377, -0.03803, 0.003023)], [], [(0, 1, 3, 2), (2, 3, 5, 4), (4, 5, 7, 6), (3, 1, 9, 7, 5), (8, 9, 1, 0), (6, 7, 9, 8), (8, 0, 10, 14), (14, 10, 15, 19), (6, 8, 14, 13), (4, 6, 13, 12), (2, 4, 12, 11), (0, 2, 11, 10), (19, 15, 20, 24), (13, 14, 19, 18), (12, 13, 18, 17), (11, 12, 17, 16), (10, 11, 16, 15), (24, 20, 25, 29), (18, 19, 24, 23), (17, 18, 23, 22), (16, 17, 22, 21), (15, 16, 21, 20), (29, 25, 30, 34), (23, 24, 29, 28), (22, 23, 28, 27), (21, 22, 27, 26), (20, 21, 26, 25), (34, 30, 35, 39), (28, 29, 34, 33), (27, 28, 33, 32), (26, 27, 32, 31), (25, 26, 31, 30), (35, 36, 37, 38, 39), (33, 34, 39, 38), (32, 33, 38, 37), (31, 32, 37, 36), (30, 31, 36, 35)])
me_cylinder_017.materials.append(mat_material_002)
me_cylinder_017.use_remesh_preserve_volume = False
me_cylinder_017.use_remesh_preserve_attributes = False
me_cylinder_017.use_mirror_vertex_groups = False
me_cylinder_017.update()
me_cylinder_006 = bpy.data.meshes.new('Cylinder.006')
me_cylinder_006.from_pydata([(0.9511, 0.0637, 0.1844), (0.5408, 0.03649, 0.2056), (0.9702, -0.1107, 0.05699), (0.5537, -0.1586, 0.06354), (0.9629, -0.04407, -0.1492), (0.5488, -0.08411, -0.1664), (0.9393, 0.1715, -0.1492), (0.5328, 0.1571, -0.1664), (0.9321, 0.2381, 0.05699), (0.5278, 0.2316, 0.06354), (1.434, 0.1165, 0.1557), (1.458, -0.02965, 0.0481), (1.449, 0.02618, -0.1259), (1.42, 0.2068, -0.1259), (1.41, 0.2627, 0.0481), (2.084, 0.2922, 0.1298), (2.121, 0.1744, 0.04011), (2.107, 0.2194, -0.105), (2.061, 0.365, -0.105), (2.047, 0.4099, 0.04011), (2.616, 0.5535, 0.09816), (2.662, 0.4723, 0.03033), (2.645, 0.5033, -0.07941), (2.588, 0.6037, -0.07941), (2.57, 0.6347, 0.03033), (3.166, 0.8917, 0.06102), (3.204, 0.8483, 0.01886), (3.19, 0.8649, -0.04937), (3.142, 0.9186, -0.04937), (3.127, 0.9352, 0.01886), (3.513, 1.199, 0.00808), (3.518, 1.193, 0.002497), (3.516, 1.195, -0.006537), (3.509, 1.202, -0.006537), (3.507, 1.205, 0.002497)], [], [(0, 1, 3, 2), (2, 3, 5, 4), (4, 5, 7, 6), (3, 1, 9, 7, 5), (8, 9, 1, 0), (6, 7, 9, 8), (8, 0, 10, 14), (14, 10, 15, 19), (6, 8, 14, 13), (4, 6, 13, 12), (2, 4, 12, 11), (0, 2, 11, 10), (19, 15, 20, 24), (13, 14, 19, 18), (12, 13, 18, 17), (11, 12, 17, 16), (10, 11, 16, 15), (24, 20, 25, 29), (18, 19, 24, 23), (17, 18, 23, 22), (16, 17, 22, 21), (15, 16, 21, 20), (29, 25, 30, 34), (23, 24, 29, 28), (22, 23, 28, 27), (21, 22, 27, 26), (20, 21, 26, 25), (30, 31, 32, 33, 34), (28, 29, 34, 33), (27, 28, 33, 32), (26, 27, 32, 31), (25, 26, 31, 30)])
me_cylinder_006.materials.append(mat_material_001)
me_cylinder_006.use_remesh_preserve_volume = False
me_cylinder_006.use_remesh_preserve_attributes = False
me_cylinder_006.use_mirror_vertex_groups = False
me_cylinder_006.update()
me_cylinder_005 = bpy.data.meshes.new('Cylinder.005')
me_cylinder_005.from_pydata([(1.021, 0.2958, 0.1203), (0.7814, 0.273, 0.1203), (1.045, 0.1839, 0.03719), (0.7922, 0.159, 0.03719), (1.036, 0.2266, -0.09735), (0.7881, 0.2026, -0.09735), (1.006, 0.3649, -0.09735), (0.7747, 0.3434, -0.09735), (0.9969, 0.4076, 0.03719), (0.7706, 0.3869, 0.03719), (1.301, 0.363, 0.08628), (1.33, 0.2863, 0.02666), (1.319, 0.3156, -0.0698), (1.283, 0.4103, -0.0698), (1.272, 0.4396, 0.02666), (1.595, 0.4755, 0.06066), (1.622, 0.4244, 0.01874), (1.611, 0.4439, -0.04907), (1.578, 0.5071, -0.04907), (1.568, 0.5266, 0.01874), (1.832, 0.5997, 0.03623), (1.853, 0.5719, 0.01119), (1.845, 0.5826, -0.02931), (1.82, 0.6169, -0.02931), (1.812, 0.6275, 0.01119), (2.083, 0.7832, 0.01004), (2.088, 0.7755, 0.003103), (2.086, 0.7785, -0.008128), (2.079, 0.788, -0.008128), (2.077, 0.7909, 0.003103)], [], [(0, 1, 3, 2), (2, 3, 5, 4), (4, 5, 7, 6), (3, 1, 9, 7, 5), (8, 9, 1, 0), (6, 7, 9, 8), (8, 0, 10, 14), (14, 10, 15, 19), (6, 8, 14, 13), (4, 6, 13, 12), (2, 4, 12, 11), (0, 2, 11, 10), (19, 15, 20, 24), (13, 14, 19, 18), (12, 13, 18, 17), (11, 12, 17, 16), (10, 11, 16, 15), (24, 20, 25, 29), (18, 19, 24, 23), (17, 18, 23, 22), (16, 17, 22, 21), (15, 16, 21, 20), (25, 26, 27, 28, 29), (23, 24, 29, 28), (22, 23, 28, 27), (21, 22, 27, 26), (20, 21, 26, 25)])
me_cylinder_005.materials.append(mat_material_002)
me_cylinder_005.use_remesh_preserve_volume = False
me_cylinder_005.use_remesh_preserve_attributes = False
me_cylinder_005.use_mirror_vertex_groups = False
me_cylinder_005.update()
me_cylinder_003 = bpy.data.meshes.new('Cylinder.003')
me_cylinder_003.from_pydata([(0.3737, 0.8612, 0.1799), (0.1555, 0.5752, 0.1799), (0.5097, 0.7575, 0.05559), (0.2916, 0.4714, 0.05559), (0.4578, 0.7971, -0.1455), (0.2396, 0.511, -0.1455), (0.2896, 0.9253, -0.1455), (0.07144, 0.6393, -0.1455), (0.2376, 0.965, 0.05559), (0.01948, 0.6789, 0.05559), (0.6037, 1.212, 0.1571), (0.7401, 1.151, 0.04854), (0.688, 1.175, -0.1271), (0.5194, 1.25, -0.1271), (0.4673, 1.273, 0.04854), (0.7569, 1.616, 0.1199), (0.8704, 1.605, 0.03706), (0.827, 1.609, -0.09704), (0.6867, 1.624, -0.09704), (0.6434, 1.628, 0.03706), (0.8121, 2.0, 0.08283), (0.8928, 2.009, 0.02679), (0.8649, 2.006, -0.06777), (0.7669, 1.994, -0.07016), (0.7343, 1.991, 0.02292), (0.8093, 2.366, 0.0516), (0.858, 2.387, 0.01508), (0.8415, 2.379, -0.04651), (0.7826, 2.353, -0.04805), (0.7627, 2.345, 0.01259), (0.7496, 2.693, 0.01205), (0.7705, 2.698, -0.002376), (0.7639, 2.696, -0.02739), (0.7388, 2.689, -0.02842), (0.7299, 2.687, -0.00405)], [], [(0, 1, 3, 2), (2, 3, 5, 4), (4, 5, 7, 6), (3, 1, 9, 7, 5), (8, 9, 1, 0), (6, 7, 9, 8), (8, 0, 10, 14), (14, 10, 15, 19), (6, 8, 14, 13), (4, 6, 13, 12), (2, 4, 12, 11), (0, 2, 11, 10), (19, 15, 20, 24), (13, 14, 19, 18), (12, 13, 18, 17), (11, 12, 17, 16), (10, 11, 16, 15), (24, 20, 25, 29), (18, 19, 24, 23), (17, 18, 23, 22), (16, 17, 22, 21), (15, 16, 21, 20), (29, 25, 30, 34), (23, 24, 29, 28), (22, 23, 28, 27), (21, 22, 27, 26), (20, 21, 26, 25), (30, 31, 32, 33, 34), (28, 29, 34, 33), (27, 28, 33, 32), (26, 27, 32, 31), (25, 26, 31, 30)])
me_cylinder_003.materials.append(mat_material_002)
me_cylinder_003.use_remesh_preserve_volume = False
me_cylinder_003.use_remesh_preserve_attributes = False
me_cylinder_003.use_mirror_vertex_groups = False
me_cylinder_003.update()
me_cylinder_001 = bpy.data.meshes.new('Cylinder.001')
me_cylinder_001.from_pydata([(0.5581, 0.8898, 0.1834), (0.3439, 0.578, 0.1811), (0.7081, 0.7877, 0.05483), (0.4938, 0.4759, 0.05253), (0.6543, 0.8262, -0.1574), (0.44, 0.5145, -0.1597), (0.471, 0.9522, -0.1601), (0.2568, 0.6404, -0.1624), (0.4116, 0.9915, 0.05058), (0.1974, 0.6797, 0.04827), (0.9815, 1.587, 0.1384), (1.108, 1.542, 0.0422), (1.061, 1.559, -0.1154), (0.9056, 1.615, -0.1166), (0.8563, 1.632, 0.04026), (1.239, 2.31, 0.1011), (1.335, 2.291, 0.03122), (1.299, 2.298, -0.08257), (1.182, 2.321, -0.08305), (1.145, 2.328, 0.03043), (1.366, 2.972, 0.0939), (1.455, 2.959, 0.02938), (1.421, 2.964, -0.07573), (1.312, 2.979, -0.07618), (1.278, 2.984, 0.02865), (1.438, 3.675, 0.06356), (1.498, 3.673, 0.02015), (1.476, 3.674, -0.05059), (1.402, 3.677, -0.0509), (1.378, 3.677, 0.01965), (1.413, 4.316, 0.02892), (1.439, 4.322, 0.009419), (1.429, 4.319, -0.02235), (1.397, 4.312, -0.02248), (1.387, 4.31, 0.0092), (1.371, 4.744, 0.01682), (1.387, 4.747, 0.005546), (1.381, 4.746, -0.01283), (1.362, 4.742, -0.01291), (1.356, 4.741, 0.00542)], [], [(0, 1, 3, 2), (2, 3, 5, 4), (4, 5, 7, 6), (3, 1, 9, 7, 5), (8, 9, 1, 0), (6, 7, 9, 8), (8, 0, 10, 14), (14, 10, 15, 19), (6, 8, 14, 13), (4, 6, 13, 12), (2, 4, 12, 11), (0, 2, 11, 10), (19, 15, 20, 24), (13, 14, 19, 18), (12, 13, 18, 17), (11, 12, 17, 16), (10, 11, 16, 15), (24, 20, 25, 29), (18, 19, 24, 23), (17, 18, 23, 22), (16, 17, 22, 21), (15, 16, 21, 20), (29, 25, 30, 34), (23, 24, 29, 28), (22, 23, 28, 27), (21, 22, 27, 26), (20, 21, 26, 25), (34, 30, 35, 39), (28, 29, 34, 33), (27, 28, 33, 32), (26, 27, 32, 31), (25, 26, 31, 30), (35, 36, 37, 38, 39), (33, 34, 39, 38), (32, 33, 38, 37), (31, 32, 37, 36), (30, 31, 36, 35)])
me_cylinder_001.materials.append(mat_material_002)
me_cylinder_001.use_remesh_preserve_volume = False
me_cylinder_001.use_remesh_preserve_attributes = False
me_cylinder_001.use_mirror_vertex_groups = False
me_cylinder_001.update()
me_cylinder = bpy.data.meshes.new('Cylinder')
me_cylinder.from_pydata([(0.8962, 0.8059, 0.2), (0.6486, 0.4917, 0.2), (1.051, 0.6948, 0.0618), (0.798, 0.374, 0.0618), (0.9916, 0.7372, -0.1618), (0.7409, 0.4189, -0.1618), (0.8008, 0.8745, -0.1618), (0.5563, 0.5645, -0.1618), (0.7418, 0.917, 0.0618), (0.4992, 0.6095, 0.0618), (1.394, 1.518, 0.1796), (1.545, 1.439, 0.0555), (1.487, 1.469, -0.1453), (1.3, 1.567, -0.1453), (1.243, 1.597, 0.0555), (1.71, 2.252, 0.1408), (1.838, 2.213, 0.04352), (1.789, 2.228, -0.1139), (1.631, 2.276, -0.1139), (1.582, 2.291, 0.04352), (1.899, 2.998, 0.1025), (1.996, 2.988, 0.03166), (1.959, 2.992, -0.08289), (1.839, 3.004, -0.08289), (1.802, 3.008, 0.03166), (1.955, 3.749, 0.07993), (2.03, 3.759, 0.0247), (2.001, 3.756, -0.06466), (1.908, 3.743, -0.06466), (1.879, 3.739, 0.0247), (1.853, 4.498, 0.06539), (1.912, 4.517, 0.02021), (1.889, 4.509, -0.0529), (1.816, 4.487, -0.0529), (1.793, 4.479, 0.02021), (1.706, 5.088, 0.03876), (1.741, 5.098, 0.01198), (1.728, 5.094, -0.03136), (1.684, 5.082, -0.03136), (1.67, 5.078, 0.01198), (1.521, 5.728, 0.01076), (1.531, 5.731, 0.003329), (1.527, 5.73, -0.008701), (1.515, 5.726, -0.008701), (1.512, 5.725, 0.003329)], [], [(0, 1, 3, 2), (2, 3, 5, 4), (4, 5, 7, 6), (3, 1, 9, 7, 5), (8, 9, 1, 0), (6, 7, 9, 8), (8, 0, 10, 14), (14, 10, 15, 19), (6, 8, 14, 13), (4, 6, 13, 12), (2, 4, 12, 11), (0, 2, 11, 10), (19, 15, 20, 24), (13, 14, 19, 18), (12, 13, 18, 17), (11, 12, 17, 16), (10, 11, 16, 15), (24, 20, 25, 29), (18, 19, 24, 23), (17, 18, 23, 22), (16, 17, 22, 21), (15, 16, 21, 20), (29, 25, 30, 34), (23, 24, 29, 28), (22, 23, 28, 27), (21, 22, 27, 26), (20, 21, 26, 25), (34, 30, 35, 39), (28, 29, 34, 33), (27, 28, 33, 32), (26, 27, 32, 31), (25, 26, 31, 30), (39, 35, 40, 44), (33, 34, 39, 38), (32, 33, 38, 37), (31, 32, 37, 36), (30, 31, 36, 35), (40, 41, 42, 43, 44), (38, 39, 44, 43), (37, 38, 43, 42), (36, 37, 42, 41), (35, 36, 41, 40)])
me_cylinder.materials.append(mat_material_001)
me_cylinder.use_remesh_preserve_volume = False
me_cylinder.use_remesh_preserve_attributes = False
me_cylinder.use_mirror_vertex_groups = False
me_cylinder.update()
me_sphere_001 = bpy.data.meshes.new('Sphere.001')
me_sphere_001.from_pydata([(-0.3827, 0.0, 0.9239), (-0.7071, 0.0, 0.7071), (-1.0, 0.0, -4.371e-08), (-0.7071, 0.0, -0.7071), (-0.3827, 0.0, -0.9239), (-1.51e-07, 0.0, -1.0), (-0.2386, 0.2992, 0.9239), (-0.4409, 0.5528, 0.7071), (-0.576, 0.7223, 0.3827), (-0.6235, 0.7818, -4.371e-08), (-0.576, 0.7223, -0.3827), (-0.4409, 0.5528, -0.7071), (-0.2386, 0.2992, -0.9239), (-1.846e-07, -1.472e-07, 1.0), (0.08515, 0.3731, 0.9239), (0.1573, 0.6894, 0.7071), (0.2056, 0.9007, 0.3827), (0.2225, 0.9749, -4.371e-08), (0.2056, 0.9007, -0.3827), (0.1573, 0.6894, -0.7071), (0.08515, 0.3731, -0.9239), (0.3448, 0.166, 0.9239), (0.6371, 0.3068, 0.7071), (0.8324, 0.4009, 0.3827), (0.901, 0.4339, -4.371e-08), (0.8324, 0.4009, -0.3827), (0.6371, 0.3068, -0.7071), (0.3448, 0.166, -0.9239), (0.3448, -0.166, 0.9239), (0.6371, -0.3068, 0.7071), (0.8324, -0.4009, 0.3827), (0.901, -0.4339, -4.371e-08), (0.8324, -0.4009, -0.3827), (0.6371, -0.3068, -0.7071), (0.3448, -0.166, -0.9239), (0.08515, -0.3731, 0.9239), (0.1573, -0.6894, 0.7071), (0.2056, -0.9007, 0.3827), (0.2225, -0.9749, -4.371e-08), (0.2056, -0.9007, -0.3827), (0.1573, -0.6894, -0.7071), (0.08515, -0.3731, -0.9239), (-0.2386, -0.2992, 0.9239), (-0.4409, -0.5528, 0.7071), (-0.576, -0.7223, 0.3827), (-0.6235, -0.7818, -4.371e-08), (-0.576, -0.7223, -0.3827), (-0.4409, -0.5528, -0.7071), (-0.2386, -0.2992, -0.9239), (-0.9239, 3.096e-08, 0.3827), (-0.9239, 3.096e-08, -0.3827)], [], [(4, 3, 11, 12), (1, 0, 6, 7), (12, 11, 19, 20), (11, 10, 18, 19), (10, 9, 17, 18), (9, 8, 16, 17), (8, 7, 15, 16), (7, 6, 14, 15), (20, 19, 26, 27), (19, 18, 25, 26), (18, 17, 24, 25), (17, 16, 23, 24), (16, 15, 22, 23), (15, 14, 21, 22), (27, 26, 33, 34), (26, 25, 32, 33), (25, 24, 31, 32), (24, 23, 30, 31), (23, 22, 29, 30), (22, 21, 28, 29), (34, 33, 40, 41), (33, 32, 39, 40), (32, 31, 38, 39), (31, 30, 37, 38), (30, 29, 36, 37), (29, 28, 35, 36), (41, 40, 47, 48), (40, 39, 46, 47), (39, 38, 45, 46), (38, 37, 44, 45), (37, 36, 43, 44), (36, 35, 42, 43), (5, 4, 12), (3, 50, 10, 11), (50, 2, 9, 10), (2, 49, 8, 9), (49, 1, 7, 8), (0, 13, 6), (5, 12, 20), (6, 13, 14), (5, 20, 27), (14, 13, 21), (5, 27, 34), (21, 13, 28), (5, 34, 41), (28, 13, 35), (5, 41, 48), (35, 13, 42), (5, 48, 4), (48, 47, 3, 4), (47, 46, 50, 3), (46, 45, 2, 50), (45, 44, 49, 2), (44, 43, 1, 49), (43, 42, 0, 1), (42, 13, 0)])
me_sphere_001.polygons.foreach_set('use_smooth', [True] * 56)
me_sphere_001.materials.append(mat_material)
me_sphere_001.use_remesh_preserve_volume = False
me_sphere_001.use_remesh_preserve_attributes = False
me_sphere_001.use_mirror_vertex_groups = False
me_sphere_001.update()

# ---- objects
ob_cylinder_009 = bpy.data.objects.new('Cylinder.009', me_cylinder_016)
ob_point_003 = bpy.data.objects.new('Point.003', light_point_003)
ob_point_002 = bpy.data.objects.new('Point.002', light_point_002)
ob_cylinder_015 = bpy.data.objects.new('Cylinder.015', me_cylinder_015)
ob_cylinder_014 = bpy.data.objects.new('Cylinder.014', me_cylinder_014)
ob_sphere_009 = bpy.data.objects.new('Sphere.009', me_sphere_010)
ob_sphere_008 = bpy.data.objects.new('Sphere.008', me_sphere_009)
ob_sphere_007 = bpy.data.objects.new('Sphere.007', me_sphere_008)
ob_sphere_006 = bpy.data.objects.new('Sphere.006', me_sphere_007)
ob_sphere_005 = bpy.data.objects.new('Sphere.005', me_sphere_006)
ob_point_001 = bpy.data.objects.new('Point.001', light_point_001)
ob_point = bpy.data.objects.new('Point', light_point)
ob_sphere_004 = bpy.data.objects.new('Sphere.004', me_sphere_005)
ob_cylinder_008 = bpy.data.objects.new('Cylinder.008', me_cylinder_008)
ob_cylinder_007 = bpy.data.objects.new('Cylinder.007', me_cylinder_007)
ob_sphere_003 = bpy.data.objects.new('Sphere.003', me_sphere_004)
ob_sphere_002 = bpy.data.objects.new('Sphere.002', me_sphere_003)
ob_sphere_001 = bpy.data.objects.new('Sphere.001', me_sphere_002)
ob_cube_001 = bpy.data.objects.new('Cube.001', me_cube_002)
ob_cube = bpy.data.objects.new('Cube', me_cube)
ob_cylinder_002 = bpy.data.objects.new('Cylinder.002', me_cylinder_022)
ob_cylinder_019 = bpy.data.objects.new('Cylinder.019', me_cylinder_021)
ob_cylinder_018 = bpy.data.objects.new('Cylinder.018', me_cylinder_020)
ob_cylinder_017 = bpy.data.objects.new('Cylinder.017', me_cylinder_019)
ob_cylinder_012 = bpy.data.objects.new('Cylinder.012', me_cylinder_012)
ob_cylinder_013 = bpy.data.objects.new('Cylinder.013', me_cylinder_013)
ob_cylinder_010 = bpy.data.objects.new('Cylinder.010', me_cylinder_010)
ob_cylinder_016 = bpy.data.objects.new('Cylinder.016', me_cylinder_017)
ob_cylinder_006 = bpy.data.objects.new('Cylinder.006', me_cylinder_006)
ob_cylinder_005 = bpy.data.objects.new('Cylinder.005', me_cylinder_005)
ob_cylinder_003 = bpy.data.objects.new('Cylinder.003', me_cylinder_003)
ob_cylinder_001 = bpy.data.objects.new('Cylinder.001', me_cylinder_001)
ob_cylinder = bpy.data.objects.new('Cylinder', me_cylinder)
ob_sphere = bpy.data.objects.new('Sphere', me_sphere_001)
ob_sun = bpy.data.objects.new('Sun', light_sun)
ob_camera = bpy.data.objects.new('Camera', cam_camera)

# ---- transforms, parenting, visibility, modifiers, constraints
ob_cylinder_009.location = (-0.0439, 2.061, 0.0)
ob_cylinder_009.lineart.crease_threshold = 0.0
_m = ob_cylinder_009.modifiers.new('Mirror', 'MIRROR')
_m = ob_cylinder_009.modifiers.new('Subsurf', 'SUBSURF')
_m.uv_smooth = 'PRESERVE_CORNERS'
_m.quality = 1
_m.render_levels = 1
_m.show_only_control_edges = False
ob_point_003.location = (-11.54, -4.879, 9.053)
ob_point_003.lineart.crease_threshold = 0.0
ob_point_002.location = (6.596, -2.249, 0.945)
ob_point_002.lineart.crease_threshold = 0.0
ob_cylinder_015.location = (0.0, 0.0, -0.2079)
ob_cylinder_015.lineart.crease_threshold = 0.0
_m = ob_cylinder_015.modifiers.new('Subsurf', 'SUBSURF')
_m.uv_smooth = 'PRESERVE_CORNERS'
_m.quality = 1
_m.render_levels = 1
_m.show_only_control_edges = False
ob_cylinder_014.location = (0.0, 0.0, 0.0)
ob_cylinder_014.lineart.crease_threshold = 0.0
_m = ob_cylinder_014.modifiers.new('Mirror', 'MIRROR')
_m = ob_cylinder_014.modifiers.new('Subsurf', 'SUBSURF')
_m.uv_smooth = 'PRESERVE_CORNERS'
_m.quality = 1
_m.render_levels = 1
_m.show_only_control_edges = False
ob_sphere_009.location = (0.0, 4.0, 0.0)
ob_sphere_009.lineart.crease_threshold = 0.0
_m = ob_sphere_009.modifiers.new('Subsurf', 'SUBSURF')
_m.uv_smooth = 'PRESERVE_CORNERS'
_m.quality = 2
_m.levels = 2
_m.show_only_control_edges = False
_m = ob_sphere_009.modifiers.new('Mirror', 'MIRROR')
ob_sphere_008.location = (-4.616e-17, 2.93, -0.7448)
ob_sphere_008.rotation_euler = (0.0, -0.0, -1.571)
ob_sphere_008.scale = (0.3, 0.3, 0.3)
ob_sphere_008.lineart.crease_threshold = 0.0
_m = ob_sphere_008.modifiers.new('Subsurf', 'SUBSURF')
_m.uv_smooth = 'PRESERVE_CORNERS'
_m.quality = 2
_m.levels = 2
_m.show_only_control_edges = False
_m = ob_sphere_008.modifiers.new('Mirror', 'MIRROR')
_m.use_axis = (False, True, False)
ob_sphere_007.location = (-4.616e-17, 0.7992, 0.4836)
ob_sphere_007.rotation_euler = (0.0, -0.0, -1.571)
ob_sphere_007.scale = (0.3, 0.3, 0.3)
ob_sphere_007.lineart.crease_threshold = 0.0
_m = ob_sphere_007.modifiers.new('Subsurf', 'SUBSURF')
_m.uv_smooth = 'PRESERVE_CORNERS'
_m.quality = 2
_m.levels = 2
_m.show_only_control_edges = False
_m = ob_sphere_007.modifiers.new('Mirror', 'MIRROR')
_m.use_axis = (False, True, False)
ob_sphere_006.location = (-4.616e-17, -3.201, 0.4836)
ob_sphere_006.rotation_euler = (0.0, -0.0, -1.571)
ob_sphere_006.scale = (0.3, 0.3, 0.3)
ob_sphere_006.lineart.crease_threshold = 0.0
_m = ob_sphere_006.modifiers.new('Subsurf', 'SUBSURF')
_m.uv_smooth = 'PRESERVE_CORNERS'
_m.quality = 2
_m.levels = 2
_m.show_only_control_edges = False
ob_sphere_005.location = (0.0, 2.0, -0.378)
ob_sphere_005.lineart.crease_threshold = 0.0
_m = ob_sphere_005.modifiers.new('Subsurf', 'SUBSURF')
_m.uv_smooth = 'PRESERVE_CORNERS'
_m.quality = 2
_m.levels = 2
_m.show_only_control_edges = False
_m = ob_sphere_005.modifiers.new('Mirror', 'MIRROR')
ob_point_001.location = (0.0189, 7.196, 3.27)
ob_point_001.lineart.crease_threshold = 0.0
ob_point.location = (-4.29, -2.854, -1.569)
ob_point.lineart.crease_threshold = 0.0
ob_sphere_004.location = (0.0, 2.0, 0.0)
ob_sphere_004.lineart.crease_threshold = 0.0
_m = ob_sphere_004.modifiers.new('Subsurf', 'SUBSURF')
_m.uv_smooth = 'PRESERVE_CORNERS'
_m.quality = 2
_m.levels = 2
_m.show_only_control_edges = False
_m = ob_sphere_004.modifiers.new('Mirror', 'MIRROR')
ob_cylinder_008.location = (-0.0756, 1.754, 0.2268)
ob_cylinder_008.rotation_euler = (0.1387, 3.071e-17, 2.133e-18)
ob_cylinder_008.scale = (0.9342, 0.9342, 0.9342)
ob_cylinder_008.lineart.crease_threshold = 0.0
_m = ob_cylinder_008.modifiers.new('Mirror', 'MIRROR')
_m = ob_cylinder_008.modifiers.new('Subsurf', 'SUBSURF')
_m.uv_smooth = 'PRESERVE_CORNERS'
_m.quality = 1
_m.render_levels = 1
_m.show_only_control_edges = False
ob_cylinder_007.location = (0.0, 2.0, 0.0)
ob_cylinder_007.lineart.crease_threshold = 0.0
_m = ob_cylinder_007.modifiers.new('Mirror', 'MIRROR')
_m = ob_cylinder_007.modifiers.new('Subsurf', 'SUBSURF')
_m.uv_smooth = 'PRESERVE_CORNERS'
_m.quality = 1
_m.render_levels = 1
_m.show_only_control_edges = False
ob_sphere_003.location = (-0.4, 2.15, 0.6915)
ob_sphere_003.rotation_euler = (0.0, -0.0, -1.571)
ob_sphere_003.scale = (0.3, 0.3, 0.3)
ob_sphere_003.lineart.crease_threshold = 0.0
_m = ob_sphere_003.modifiers.new('Subsurf', 'SUBSURF')
_m.uv_smooth = 'PRESERVE_CORNERS'
_m.quality = 2
_m.levels = 2
_m.show_only_control_edges = False
ob_sphere_002.location = (0.4, 2.15, 0.6915)
ob_sphere_002.rotation_euler = (0.0, -0.0, -1.571)
ob_sphere_002.scale = (0.3, 0.3, 0.3)
ob_sphere_002.lineart.crease_threshold = 0.0
_m = ob_sphere_002.modifiers.new('Subsurf', 'SUBSURF')
_m.uv_smooth = 'PRESERVE_CORNERS'
_m.quality = 2
_m.levels = 2
_m.show_only_control_edges = False
ob_sphere_001.location = (0.0, 2.45, 0.6915)
ob_sphere_001.rotation_euler = (0.0, -0.0, -1.571)
ob_sphere_001.scale = (0.3, 0.3, 0.3)
ob_sphere_001.lineart.crease_threshold = 0.0
_m = ob_sphere_001.modifiers.new('Subsurf', 'SUBSURF')
_m.uv_smooth = 'PRESERVE_CORNERS'
_m.quality = 2
_m.levels = 2
_m.show_only_control_edges = False
ob_cube_001.location = (0.0, -0.1512, -0.02269)
ob_cube_001.scale = (1.035, 1.035, 1.035)
ob_cube_001.lineart.crease_threshold = 0.0
_m = ob_cube_001.modifiers.new('Bevel', 'BEVEL')
_m.limit_method = 'NONE'
_m.spread = 0.0
ob_cube.location = (0.0, -1.151, 0.0)
ob_cube.lineart.crease_threshold = 0.0
_m = ob_cube.modifiers.new('Bevel', 'BEVEL')
_m.width = 0.3
_m.width_pct = 0.3
_m.limit_method = 'NONE'
_m.spread = 0.0
_m = ob_cube.modifiers.new('Subsurf', 'SUBSURF')
_m.uv_smooth = 'PRESERVE_CORNERS'
_m.quality = 2
_m.levels = 2
_m.show_only_control_edges = False
ob_cylinder_002.location = (0.1077, 1.179, -0.06976)
ob_cylinder_002.lineart.crease_threshold = 0.0
_m = ob_cylinder_002.modifiers.new('Mirror', 'MIRROR')
_m.mirror_object = ob_cube
_m = ob_cylinder_002.modifiers.new('Subsurf', 'SUBSURF')
_m.uv_smooth = 'PRESERVE_CORNERS'
_m.quality = 1
_m.render_levels = 1
_m.show_only_control_edges = False
ob_cylinder_019.location = (-0.6743, 0.3985, 0.0)
ob_cylinder_019.rotation_euler = (0.0, -0.0, 0.153)
ob_cylinder_019.scale = (0.9445, 0.9445, 0.9445)
ob_cylinder_019.lineart.crease_threshold = 0.0
_m = ob_cylinder_019.modifiers.new('Mirror', 'MIRROR')
_m.mirror_object = ob_cube
_m = ob_cylinder_019.modifiers.new('Subsurf', 'SUBSURF')
_m.uv_smooth = 'PRESERVE_CORNERS'
_m.quality = 1
_m.render_levels = 1
_m.show_only_control_edges = False
ob_cylinder_018.location = (0.0455, 2.253, 0.0)
ob_cylinder_018.rotation_euler = (0.0, -0.0, -0.1854)
ob_cylinder_018.scale = (0.9369, 0.9369, 0.9369)
ob_cylinder_018.lineart.crease_threshold = 0.0
_m = ob_cylinder_018.modifiers.new('Mirror', 'MIRROR')
_m.mirror_object = ob_cube
_m = ob_cylinder_018.modifiers.new('Subsurf', 'SUBSURF')
_m.uv_smooth = 'PRESERVE_CORNERS'
_m.quality = 1
_m.render_levels = 1
_m.show_only_control_edges = False
ob_cylinder_017.location = (0.07918, -0.9425, 0.0)
ob_cylinder_017.rotation_euler = (0.1745, 3.856e-17, 0.1202)
ob_cylinder_017.scale = (0.8272, 0.8272, 0.8272)
ob_cylinder_017.lineart.crease_threshold = 0.0
_m = ob_cylinder_017.modifiers.new('Mirror', 'MIRROR')
_m.mirror_object = ob_cube
_m = ob_cylinder_017.modifiers.new('Subsurf', 'SUBSURF')
_m.uv_smooth = 'PRESERVE_CORNERS'
_m.quality = 1
_m.render_levels = 1
_m.show_only_control_edges = False
ob_cylinder_012.location = (-0.2341, -0.2341, 0.0)
ob_cylinder_012.rotation_euler = (-0.08727, -1.935e-17, -0.06439)
ob_cylinder_012.lineart.crease_threshold = 0.0
_m = ob_cylinder_012.modifiers.new('Mirror', 'MIRROR')
_m.mirror_object = ob_cube
_m = ob_cylinder_012.modifiers.new('Subsurf', 'SUBSURF')
_m.uv_smooth = 'PRESERVE_CORNERS'
_m.quality = 1
_m.render_levels = 1
_m.show_only_control_edges = False
ob_cylinder_013.location = (-0.2341, -0.2341, 0.0)
ob_cylinder_013.rotation_euler = (0.0, -0.0, 0.02088)
ob_cylinder_013.lineart.crease_threshold = 0.0
_m = ob_cylinder_013.modifiers.new('Mirror', 'MIRROR')
_m.mirror_object = ob_cube
_m = ob_cylinder_013.modifiers.new('Subsurf', 'SUBSURF')
_m.uv_smooth = 'PRESERVE_CORNERS'
_m.quality = 1
_m.render_levels = 1
_m.show_only_control_edges = False
ob_cylinder_010.location = (0.2937, -1.111, 0.0)
ob_cylinder_010.rotation_euler = (0.1745, 3.856e-17, 3.373e-18)
ob_cylinder_010.scale = (0.9433, 0.9433, 0.9433)
ob_cylinder_010.lineart.crease_threshold = 0.0
_m = ob_cylinder_010.modifiers.new('Mirror', 'MIRROR')
_m.mirror_object = ob_cube
_m = ob_cylinder_010.modifiers.new('Subsurf', 'SUBSURF')
_m.uv_smooth = 'PRESERVE_CORNERS'
_m.quality = 1
_m.render_levels = 1
_m.show_only_control_edges = False
ob_cylinder_016.location = (-0.878, 2.369, 0.0)
ob_cylinder_016.lineart.crease_threshold = 0.0
_m = ob_cylinder_016.modifiers.new('Mirror', 'MIRROR')
_m.mirror_object = ob_cube
_m = ob_cylinder_016.modifiers.new('Subsurf', 'SUBSURF')
_m.uv_smooth = 'PRESERVE_CORNERS'
_m.quality = 1
_m.render_levels = 1
_m.show_only_control_edges = False
ob_cylinder_006.location = (0.0, 2.0, 0.0)
ob_cylinder_006.lineart.crease_threshold = 0.0
_m = ob_cylinder_006.modifiers.new('Mirror', 'MIRROR')
_m = ob_cylinder_006.modifiers.new('Subsurf', 'SUBSURF')
_m.uv_smooth = 'PRESERVE_CORNERS'
_m.quality = 1
_m.render_levels = 1
_m.show_only_control_edges = False
ob_cylinder_005.location = (0.0, 2.0, 0.0)
ob_cylinder_005.lineart.crease_threshold = 0.0
_m = ob_cylinder_005.modifiers.new('Mirror', 'MIRROR')
_m = ob_cylinder_005.modifiers.new('Subsurf', 'SUBSURF')
_m.uv_smooth = 'PRESERVE_CORNERS'
_m.quality = 1
_m.render_levels = 1
_m.show_only_control_edges = False
ob_cylinder_003.location = (0.0, 2.0, 0.2268)
ob_cylinder_003.rotation_euler = (0.1108, 2.455e-17, 1.361e-18)
ob_cylinder_003.lineart.crease_threshold = 0.0
_m = ob_cylinder_003.modifiers.new('Mirror', 'MIRROR')
_m = ob_cylinder_003.modifiers.new('Subsurf', 'SUBSURF')
_m.uv_smooth = 'PRESERVE_CORNERS'
_m.quality = 1
_m.render_levels = 1
_m.show_only_control_edges = False
ob_cylinder_001.location = (0.0, 2.0, 0.0)
ob_cylinder_001.rotation_euler = (0.04486, 9.957e-18, 2.234e-19)
ob_cylinder_001.lineart.crease_threshold = 0.0
_m = ob_cylinder_001.modifiers.new('Mirror', 'MIRROR')
_m = ob_cylinder_001.modifiers.new('Subsurf', 'SUBSURF')
_m.uv_smooth = 'PRESERVE_CORNERS'
_m.quality = 1
_m.render_levels = 1
_m.show_only_control_edges = False
ob_cylinder.location = (0.0, 2.0, 0.0)
ob_cylinder.lineart.crease_threshold = 0.0
_m = ob_cylinder.modifiers.new('Mirror', 'MIRROR')
_m = ob_cylinder.modifiers.new('Subsurf', 'SUBSURF')
_m.uv_smooth = 'PRESERVE_CORNERS'
_m.quality = 1
_m.render_levels = 1
_m.show_only_control_edges = False
ob_sphere.location = (0.0, 2.0, 0.0)
ob_sphere.rotation_euler = (-4.359e-08, 0.5236, 1.571)
ob_sphere.lineart.crease_threshold = 0.0
_m = ob_sphere.modifiers.new('Bevel', 'BEVEL')
_m.limit_method = 'NONE'
_m.spread = 0.0
ob_sun.location = (15.0, 15.0, 18.0)
ob_sun.rotation_euler = (2.079e-08, 1.134, 0.8727)
ob_sun.lineart.crease_threshold = 0.0
ob_camera.location = (0.0, 0.0, 30.0)
ob_camera.lock_rotations_4d = False
ob_camera.empty_display_type = 'ARROWS'
ob_camera.color = (0.0, 0.0, 0.0, 0.0)
ob_camera.hide_viewport = True
ob_camera.display_type = 'WIRE'
ob_camera.lineart.crease_threshold = 0.0

# ---- collection membership
col_collection_1.objects.link(ob_cylinder_009)
col_collection_1.objects.link(ob_point_003)
col_collection_1.objects.link(ob_point_002)
col_collection_1.objects.link(ob_cylinder_015)
col_collection_1.objects.link(ob_cylinder_014)
col_collection_1.objects.link(ob_sphere_009)
col_collection_1.objects.link(ob_sphere_008)
col_collection_1.objects.link(ob_sphere_007)
col_collection_1.objects.link(ob_sphere_006)
col_collection_1.objects.link(ob_sphere_005)
col_collection_1.objects.link(ob_point_001)
col_collection_1.objects.link(ob_point)
col_collection_1.objects.link(ob_sphere_004)
col_collection_1.objects.link(ob_cylinder_008)
col_collection_1.objects.link(ob_cylinder_007)
col_collection_1.objects.link(ob_sphere_003)
col_collection_1.objects.link(ob_sphere_002)
col_collection_1.objects.link(ob_sphere_001)
col_collection_1.objects.link(ob_cube_001)
col_collection_1.objects.link(ob_cube)
col_collection_1.objects.link(ob_cylinder_002)
col_collection_1.objects.link(ob_cylinder_019)
col_collection_1.objects.link(ob_cylinder_018)
col_collection_1.objects.link(ob_cylinder_017)
col_collection_1.objects.link(ob_cylinder_012)
col_collection_1.objects.link(ob_cylinder_013)
col_collection_1.objects.link(ob_cylinder_010)
col_collection_1.objects.link(ob_cylinder_016)
col_collection_1.objects.link(ob_cylinder_006)
col_collection_1.objects.link(ob_cylinder_005)
col_collection_1.objects.link(ob_cylinder_003)
col_collection_1.objects.link(ob_cylinder_001)
col_collection_1.objects.link(ob_cylinder)
col_collection_1.objects.link(ob_sphere)
col_collection_1.objects.link(ob_sun)
col_collection_1.objects.link(ob_camera)

# ---- scene / render settings (as saved in the file)
scene.camera = ob_camera
scene.frame_start = 1; scene.frame_end = 250; scene.frame_set(1)
scene.render.engine = 'BLENDER_EEVEE_NEXT'
scene.render.image_settings.compression = 90
scene.render.resolution_x = 1600
scene.render.resolution_y = 1600
scene.render.resolution_percentage = 50
scene.render.dither_intensity = 0.0
scene.render.film_transparent = True
scene.cycles.use_denoising = False
scene.cycles.samples = 10
scene.cycles.sampling_pattern = 'TABULATED_SOBOL'
scene.cycles.light_sampling_threshold = 0.0
scene.cycles.use_adaptive_sampling = False
scene.cycles.use_light_tree = False
scene.cycles.blur_glossy = 0.0
scene.cycles.volume_bounces = 1
scene.cycles.pixel_filter_type = 'GAUSSIAN'
scene.cycles.sample_clamp_indirect = 0.0
scene.view_settings.view_transform = 'Standard'
bpy.context.view_layer.update()
